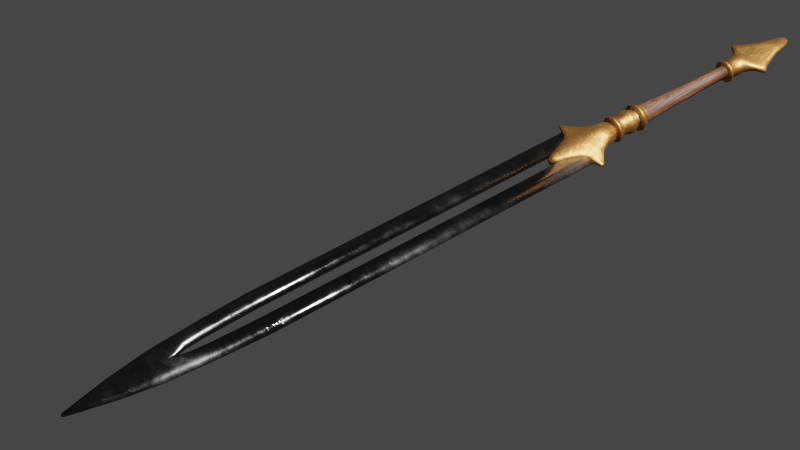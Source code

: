 # Source: Swords_01.blend  (saved by Blender 3.2.14; exported with 4.5.12 LTS)
import bpy
from mathutils import Matrix  # noqa: F401  (used for matrix-valued properties, if any)

bpy.ops.wm.read_factory_settings(use_empty=True)
scene = bpy.context.scene
scene.name = 'Scene'

# ---- collections
col_collection_1 = bpy.data.collections.new('Collection 1'); scene.collection.children.link(col_collection_1)

# ---- materials (node trees are filled in below, after node groups)
mat_steel = bpy.data.materials.new('Steel')
mat_steel.use_transparent_shadow = False
mat_brass = bpy.data.materials.new('Brass')
mat_brass.use_transparent_shadow = False
mat_wood = bpy.data.materials.new('Wood')
mat_wood.use_transparent_shadow = False

# ---- material node trees
mat_steel.use_nodes = True; mat_steel.node_tree.nodes.clear()
_N = mat_steel.node_tree.nodes; _L = mat_steel.node_tree.links
n0 = _N.new('ShaderNodeBsdfPrincipled'); n0.name = 'Principled BSDF'; n0.location = (30, 300)
n0.distribution = 'GGX'
n0.subsurface_method = 'RANDOM_WALK_SKIN'
n0.inputs[0].default_value = (0.1068, 0.1068, 0.1068, 1.0)
n0.inputs[3].default_value = 1.45
n0.inputs[27].default_value = (0.0, 0.0, 0.0, 1.0)
n0.inputs[28].default_value = 1.0
n1 = _N.new('ShaderNodeOutputMaterial'); n1.name = 'Material Output'; n1.location = (320, 300)
n2 = _N.new('ShaderNodeMapping'); n2.name = 'Mapping'; n2.location = (-1203, 60)
n2.width = 240
n3 = _N.new('ShaderNodeTexCoord'); n3.name = 'Texture Coordinate'; n3.location = (-1413, 43)
n4 = _N.new('ShaderNodeTexNoise'); n4.name = 'Noise Texture'; n4.location = (-913, 27)
n4.inputs[2].default_value = 1.0
n4.inputs[3].default_value = 8.0
n4.inputs[4].default_value = 0.8
n5 = _N.new('ShaderNodeValToRGB'); n5.name = 'ColorRamp.001'; n5.location = (-694, -29)
while len(n5.color_ramp.elements) > 1: n5.color_ramp.elements.remove(n5.color_ramp.elements[-1])
n5.color_ramp.elements[0].position = 0.36; n5.color_ramp.elements[0].color = (0.0, 0.0, 0.0, 1.0)
_e = n5.color_ramp.elements.new(1.0); _e.color = (1.0, 1.0, 1.0, 1.0)
n6 = _N.new('ShaderNodeBump'); n6.name = 'Bump'; n6.location = (-284, -311)
n6.inputs[0].default_value = 0.1
n6.inputs[1].default_value = 1.0
n6.inputs[2].default_value = 1.0
n7 = _N.new('ShaderNodeTexVoronoi'); n7.name = 'Voronoi Texture'; n7.location = (-540, -325)
n7.inputs[2].default_value = 2.5
n8 = _N.new('ShaderNodeMapping'); n8.name = 'Mapping.001'; n8.location = (-830, -306)
n8.width = 240
n9 = _N.new('ShaderNodeTexCoord'); n9.name = 'Texture Coordinate.001'; n9.location = (-1270, -330)
n10 = _N.new('ShaderNodeTexNoise'); n10.name = 'Noise Texture.001'; n10.location = (-1050, -344)
n10.inputs[2].default_value = 1.0
n10.inputs[3].default_value = 8.0
n10.inputs[4].default_value = 0.6
n11 = _N.new('ShaderNodeValToRGB'); n11.name = 'ColorRamp'; n11.location = (-657, 251)
while len(n11.color_ramp.elements) > 1: n11.color_ramp.elements.remove(n11.color_ramp.elements[-1])
n11.color_ramp.elements[0].position = 0.1; n11.color_ramp.elements[0].color = (0.0, 0.0, 0.0, 1.0)
_e = n11.color_ramp.elements.new(0.4); _e.color = (1.0, 1.0, 1.0, 1.0)
_L.new(n0.outputs[0], n1.inputs[0])
_L.new(n11.outputs[0], n0.inputs[1])
_L.new(n5.outputs[0], n0.inputs[2])
_L.new(n4.outputs[0], n5.inputs[0])
_L.new(n2.outputs[0], n4.inputs[0])
_L.new(n3.outputs[3], n2.inputs[0])
_L.new(n6.outputs[0], n0.inputs[5])
_L.new(n7.outputs[1], n6.inputs[3])
_L.new(n8.outputs[0], n7.inputs[0])
_L.new(n10.outputs[1], n8.inputs[0])
_L.new(n9.outputs[3], n10.inputs[0])
n1.is_active_output = True
mat_brass.use_nodes = True; mat_brass.node_tree.nodes.clear()
_N = mat_brass.node_tree.nodes; _L = mat_brass.node_tree.links
n0 = _N.new('ShaderNodeBsdfPrincipled'); n0.name = 'Principled BSDF'; n0.location = (10, 300)
n0.distribution = 'GGX'
n0.subsurface_method = 'RANDOM_WALK_SKIN'
n0.inputs[3].default_value = 1.45
n0.inputs[27].default_value = (0.0, 0.0, 0.0, 1.0)
n0.inputs[28].default_value = 1.0
n1 = _N.new('ShaderNodeOutputMaterial'); n1.name = 'Material Output'; n1.location = (300, 300)
n2 = _N.new('ShaderNodeTexNoise'); n2.name = 'Musgrave Texture'; n2.location = (-651, 237)
n2.width = 150
n2.normalize = False
n2.inputs[2].default_value = 150.0
n2.inputs[3].default_value = 14.0
n2.inputs[4].default_value = 1.0
n3 = _N.new('ShaderNodeValToRGB'); n3.name = 'ColorRamp.001'; n3.location = (-408, 362)
while len(n3.color_ramp.elements) > 1: n3.color_ramp.elements.remove(n3.color_ramp.elements[-1])
n3.color_ramp.elements[0].position = 0.0; n3.color_ramp.elements[0].color = (0.6105, 0.2789, 0.08438, 1.0)
_e = n3.color_ramp.elements.new(1.0); _e.color = (0.2789, 0.09759, 0.02519, 1.0)
n4 = _N.new('ShaderNodeValToRGB'); n4.name = 'ColorRamp'; n4.location = (-428, 112)
while len(n4.color_ramp.elements) > 1: n4.color_ramp.elements.remove(n4.color_ramp.elements[-1])
n4.color_ramp.elements[0].position = 0.1818; n4.color_ramp.elements[0].color = (0.0, 0.0, 0.0, 1.0)
_e = n4.color_ramp.elements.new(0.5); _e.color = (1.0, 1.0, 1.0, 1.0)
n5 = _N.new('ShaderNodeBump'); n5.name = 'Bump'; n5.location = (-278, -254)
n5.inputs[0].default_value = 0.05
n5.inputs[1].default_value = 1.0
n5.inputs[2].default_value = 1.0
n6 = _N.new('ShaderNodeTexNoise'); n6.name = 'Noise Texture'; n6.location = (-519, -205)
n6.inputs[2].default_value = 10.0
n6.inputs[3].default_value = 15.0
n6.inputs[4].default_value = 0.45
n7 = _N.new('ShaderNodeMapping'); n7.name = 'Mapping'; n7.location = (-941, 268)
n7.width = 240
n8 = _N.new('ShaderNodeTexCoord'); n8.name = 'Texture Coordinate'; n8.location = (-1151, 251)
_L.new(n0.outputs[0], n1.inputs[0])
_L.new(n4.outputs[0], n0.inputs[1])
_L.new(n3.outputs[0], n0.inputs[0])
_L.new(n7.outputs[0], n2.inputs[0])
_L.new(n2.outputs[0], n3.inputs[0])
_L.new(n5.outputs[0], n0.inputs[5])
_L.new(n6.outputs[0], n5.inputs[3])
_L.new(n7.outputs[0], n6.inputs[0])
_L.new(n8.outputs[3], n7.inputs[0])
n1.is_active_output = True
mat_wood.use_nodes = True; mat_wood.node_tree.nodes.clear()
_N = mat_wood.node_tree.nodes; _L = mat_wood.node_tree.links
n0 = _N.new('NodeFrame'); n0.name = 'Frame.001'; n0.location = (-2140, 369)
n0.label = 'Knots/imperfections'
n0.width = 864
n1 = _N.new('NodeFrame'); n1.name = 'Frame'; n1.location = (-2294, -43)
n1.label = 'Main Grain'
n1.width = 1317
n2 = _N.new('NodeFrame'); n2.name = 'Frame.002'; n2.location = (-2157, 820)
n2.label = 'Scratches'
n2.width = 914
n3 = _N.new('ShaderNodeTexCoord'); n3.name = 'Texture Coordinate.001'; n3.location = (30, -69)
n4 = _N.new('ShaderNodeTexWave'); n4.name = 'Wave Texture'; n4.location = (220, -30)
n4.inputs[1].default_value = 0.7
n4.inputs[2].default_value = 4.5
n4.inputs[3].default_value = 0.14
n4.inputs[4].default_value = 5.0
n5 = _N.new('ShaderNodeTexNoise'); n5.name = 'Musgrave Texture.001'; n5.location = (409, -40)
n5.width = 150
n5.noise_dimensions = '2D'
n5.normalize = False
n5.inputs[3].default_value = 14.0
n5.inputs[4].default_value = 0.7964
n5.inputs[5].default_value = 2.4
n6 = _N.new('ShaderNodeValToRGB'); n6.name = 'ColorRamp.001'; n6.location = (594, -37)
while len(n6.color_ramp.elements) > 1: n6.color_ramp.elements.remove(n6.color_ramp.elements[-1])
n6.color_ramp.elements[0].position = 0.0; n6.color_ramp.elements[0].color = (1.0, 1.0, 1.0, 1.0)
_e = n6.color_ramp.elements.new(1.0); _e.color = (0.3813, 0.3813, 0.3813, 1.0)
n7 = _N.new('ShaderNodeTexNoise'); n7.name = 'Noise Texture'; n7.location = (713, -80)
n7.inputs[2].default_value = 7.8
n7.inputs[3].default_value = 11.0
n7.inputs[8].default_value = 1.12
n8 = _N.new('ShaderNodeMapping'); n8.name = 'Mapping'; n8.location = (230, -30)
n8.width = 240
n8.inputs[3].default_value = (1.08, 0.15, 0.15)
n9 = _N.new('ShaderNodeTexCoord'); n9.name = 'Texture Coordinate'; n9.location = (30, -47)
n10 = _N.new('ShaderNodeMix'); n10.name = 'Mix'; n10.location = (527, -96)
n10.data_type = 'RGBA'
n10.inputs[0].default_value = 0.2
n11 = _N.new('ShaderNodeTexNoise'); n11.name = 'Musgrave Texture'; n11.location = (921, -82)
n11.width = 150
n11.normalize = False
n11.inputs[2].default_value = 4.6
n11.inputs[3].default_value = 14.0
n11.inputs[4].default_value = 1.0
n12 = _N.new('ShaderNodeMix'); n12.name = 'Mix.001'; n12.location = (1147, -134)
n12.data_type = 'RGBA'
n12.clamp_result = True
n12.inputs[0].default_value = 0.85
n13 = _N.new('ShaderNodeMix'); n13.name = 'Mix.002'; n13.location = (-896, 297)
n13.data_type = 'RGBA'
n13.blend_type = 'MULTIPLY'
n13.inputs[0].default_value = 0.8
n14 = _N.new('ShaderNodeMix'); n14.name = 'Mix.003'; n14.location = (-284, 487)
n14.data_type = 'RGBA'
n14.blend_type = 'MULTIPLY'
n14.inputs[0].default_value = 0.2583
n15 = _N.new('ShaderNodeOutputMaterial'); n15.name = 'Material Output'; n15.location = (769, 300)
n16 = _N.new('ShaderNodeBsdfPrincipled'); n16.name = 'Principled BSDF'; n16.location = (479, 300)
n16.distribution = 'GGX'
n16.subsurface_method = 'RANDOM_WALK_SKIN'
n16.inputs[3].default_value = 1.45
n16.inputs[27].default_value = (0.0, 0.0, 0.0, 1.0)
n16.inputs[28].default_value = 1.0
n17 = _N.new('ShaderNodeBump'); n17.name = 'Bump.001'; n17.location = (-209, -102)
n17.inputs[0].default_value = 0.2
n17.inputs[1].default_value = 1.0
n17.inputs[2].default_value = 1.0
n18 = _N.new('ShaderNodeValToRGB'); n18.name = 'ColorRamp'; n18.location = (-683, 287)
while len(n18.color_ramp.elements) > 1: n18.color_ramp.elements.remove(n18.color_ramp.elements[-1])
n18.color_ramp.elements[0].position = 0.0; n18.color_ramp.elements[0].color = (0.0331, 0.01298, 0.0006071, 1.0)
_e = n18.color_ramp.elements.new(0.185); _e.color = (0.0319, 0.01298, 0.006049, 1.0)
_e = n18.color_ramp.elements.new(0.565); _e.color = (0.1192, 0.04024, 0.01837, 1.0)
_e = n18.color_ramp.elements.new(1.0); _e.color = (0.2831, 0.1306, 0.0806, 1.0)
n19 = _N.new('ShaderNodeValToRGB'); n19.name = 'ColorRamp.002'; n19.location = (644, -72)
while len(n19.color_ramp.elements) > 1: n19.color_ramp.elements.remove(n19.color_ramp.elements[-1])
n19.color_ramp.elements[0].position = 0.125; n19.color_ramp.elements[0].color = (1.0, 1.0, 1.0, 1.0)
_e = n19.color_ramp.elements.new(0.4); _e.color = (0.0, 0.0, 0.0, 1.0)
n20 = _N.new('ShaderNodeTexNoise'); n20.name = 'Musgrave Texture.002'; n20.location = (471, -76)
n20.width = 150
n20.normalize = False
n20.inputs[2].default_value = 15.0
n20.inputs[3].default_value = 14.0
n20.inputs[4].default_value = 0.16
n20.inputs[5].default_value = 2.5
n21 = _N.new('ShaderNodeTexCoord'); n21.name = 'Texture Coordinate.002'; n21.location = (30, -47)
n22 = _N.new('ShaderNodeMapping'); n22.name = 'Mapping.001'; n22.location = (195, -30)
n22.width = 240
n22.inputs[3].default_value = (120.0, 0.8, 1.0)
n23 = _N.new('ShaderNodeBump'); n23.name = 'Bump'; n23.location = (15, -110)
n23.inputs[0].default_value = 0.1
n23.inputs[1].default_value = 1.0
n23.inputs[2].default_value = 1.0
n3.parent = n0
n4.parent = n0
n5.parent = n0
n6.parent = n0
n7.parent = n1
n8.parent = n1
n9.parent = n1
n10.parent = n1
n11.parent = n1
n12.parent = n1
n19.parent = n2
n20.parent = n2
n21.parent = n2
n22.parent = n2
_L.new(n9.outputs[3], n8.inputs[0])
_L.new(n8.outputs[0], n10.inputs[6])
_L.new(n10.outputs[2], n7.inputs[0])
_L.new(n7.outputs[0], n11.inputs[0])
_L.new(n7.outputs[0], n12.inputs[7])
_L.new(n11.outputs[0], n12.inputs[6])
_L.new(n4.outputs[0], n5.inputs[2])
_L.new(n5.outputs[0], n6.inputs[0])
_L.new(n6.outputs[0], n13.inputs[6])
_L.new(n12.outputs[2], n13.inputs[7])
_L.new(n13.outputs[2], n18.inputs[0])
_L.new(n3.outputs[2], n4.inputs[0])
_L.new(n22.outputs[0], n20.inputs[0])
_L.new(n20.outputs[0], n19.inputs[0])
_L.new(n21.outputs[2], n22.inputs[0])
_L.new(n19.outputs[0], n14.inputs[7])
_L.new(n18.outputs[0], n14.inputs[6])
_L.new(n16.outputs[0], n15.inputs[0])
_L.new(n14.outputs[2], n16.inputs[0])
_L.new(n18.outputs[0], n17.inputs[3])
_L.new(n19.outputs[0], n23.inputs[3])
_L.new(n17.outputs[0], n23.inputs[4])
_L.new(n23.outputs[0], n16.inputs[5])
n15.is_active_output = True

# ---- world
world_world = bpy.data.worlds.new('World'); scene.world = world_world
world_world.use_nodes = True; world_world.node_tree.nodes.clear()
_N = world_world.node_tree.nodes; _L = world_world.node_tree.links
n0 = _N.new('ShaderNodeOutputWorld'); n0.name = 'World Output'; n0.location = (300, 300)
n1 = _N.new('ShaderNodeBackground'); n1.name = 'Background'; n1.location = (10, 300)
n1.inputs[0].default_value = (0.05088, 0.05088, 0.05088, 1.0)
_L.new(n1.outputs[0], n0.inputs[0])
n0.is_active_output = True
world_world.color = (0.05088, 0.05088, 0.05088)
world_world.use_sun_shadow = False
world_world.sun_shadow_jitter_overblur = 0.0

# ---- cameras
cam_camera = bpy.data.cameras.new('Camera')

# ---- lights
light_sun = bpy.data.lights.new('Sun', 'SUN')
light_sun.transmission_factor = 0.0
light_sun.shadow_soft_size = 0.125

# ---- meshes
me_broadsword = bpy.data.meshes.new('Broadsword')
me_broadsword.from_pydata([(0.0733, -1.473, 0.001607), (0.0733, -0.4022, 0.001607), (0.01574, -1.621, 0.0), (0.0, -1.727, 0.0), (0.005606, -2.006, 0.001607), (0.0, -2.011, 0.001607), (0.0, -1.877, 0.006249), (0.01967, -1.473, 0.0), (0.0, -1.766, 0.007975), (0.06545, -1.621, 0.001607), (0.03565, -1.877, 0.001607), (0.05392, -1.766, 0.001607), (0.01967, -0.4022, 0.008489), (0.01967, -1.473, 0.008489), (0.0, -1.727, 0.008489), (0.01574, -1.621, 0.008489), (0.01079, -1.676, 0.008489), (0.06143, -1.676, 0.001607), (0.05762, -1.727, 0.001607), (0.0733, -0.4022, 0.0), (0.0733, -1.473, 0.0), (0.01967, -0.4022, 0.0), (0.005606, -2.006, 0.0), (0.0, -2.011, 0.0), (0.03565, -1.877, 0.0), (0.05392, -1.766, 0.0), (0.06545, -1.621, 0.0), (0.01967, -0.4022, 0.0), (0.05762, -1.727, 0.0), (0.06143, -1.676, 0.0), (0.01079, -1.676, 0.0), (0.04648, -0.4022, 0.008489), (0.003084, -2.008, 0.001607), (0.01783, -1.877, 0.003928), (0.02696, -1.766, 0.004791), (0.04648, -1.473, 0.008489), (0.0406, -1.621, 0.006886), (0.003084, -2.008, 0.0), (0.04648, -0.4022, 0.0), (0.02881, -1.727, 0.005293), (0.03611, -1.676, 0.006023), (0.0927, -0.4028, 0.004626), (0.006983, -0.5185, 0.0), (0.02609, -0.2906, 0.01675), (0.0, -0.5165, 0.00986), (0.0, -0.2906, 0.02653), (0.002124, -0.5165, 0.00986), (0.0, -0.4028, 0.02603), (0.03095, -0.2906, 0.0), (0.09756, -0.4028, 0.0), (0.0, -0.2906, 0.0), (0.04053, -0.3299, 0.0), (0.05753, -0.3605, 0.0), (0.0, -0.3607, 0.02653), (0.0, -0.3299, 0.02653), (0.03567, -0.3299, 0.01492), (0.05273, -0.3606, 0.01077), (0.0, -0.5185, 0.0), (0.04513, -0.4326, 0.0), (0.03095, -0.468, 0.0), (0.02607, -0.466, 0.01209), (0.04039, -0.4304, 0.01142), (0.0, -0.466, 0.0193), (0.0, -0.4302, 0.02302), (0.01773, -0.5044, 0.0), (0.01286, -0.5024, 0.01226), (0.0, -0.5024, 0.01426), (0.05964, -0.4177, 0.0), (0.05484, -0.4156, 0.009335), (0.0, -0.4155, 0.02509), (0.09754, -0.3943, 0.0), (0.0927, -0.3943, 0.004626), (0.0, -0.3944, 0.02603), (0.06061, -0.4028, 0.01027), (0.06065, -0.3943, 0.01027), (0.04625, -0.4156, 0.01349), (0.04676, -0.4028, 0.01442), (0.04642, -0.3943, 0.01442), (0.04179, -0.3606, 0.01492), (0.03459, -0.4304, 0.01558), (0.03608, -0.4155, 0.01661), (0.03655, -0.4028, 0.01755), (0.03634, -0.3943, 0.01755), (0.0327, -0.3606, 0.01805), (0.02707, -0.3299, 0.01805), (0.01385, -0.2906, 0.02349), (0.01709, -0.2906, 0.0), (0.01515, -0.3299, 0.02349), (0.01617, -0.3606, 0.02349), (0.02028, -0.3943, 0.02299), (0.02056, -0.4028, 0.02299), (0.0206, -0.4155, 0.02205), (0.02011, -0.4303, 0.01998), (0.0189, -0.466, 0.0173), (0.02822, 0.1841, 0.009912), (0.02895, 0.2341, 0.0), (0.01712, 0.4329, 0.00229), (0.0, 0.2341, 0.02571), (0.0, 0.4477, 0.002848), (0.02895, 0.2341, 0.009912), (0.0, 0.1841, 0.02571), (0.01712, 0.4329, 0.0), (0.02822, 0.1841, 0.0), (0.0, 0.1841, 0.0), (0.0, 0.4477, 0.0), (0.006863, 0.4477, 0.002848), (0.01166, 0.4404, 0.00282), (0.01036, 0.2341, 0.02437), (0.02045, 0.2341, 0.01949), (0.0195, 0.1841, 0.01949), (0.009748, 0.1841, 0.02437), (0.0195, 0.1841, 0.0), (0.009748, 0.1841, 0.0), (0.006863, 0.4477, 0.0), (0.01166, 0.4404, 0.0), (0.0, 0.2809, 0.01027), (0.07309, 0.2809, 0.005154), (0.07309, 0.2809, 0.0), (0.04873, 0.2809, 0.007506), (0.01136, 0.2809, 0.01027), (0.0, 0.2489, 0.02119), (0.0, 0.2646, 0.01439), (0.03509, 0.2487, 0.008427), (0.04849, 0.2646, 0.006289), (0.04841, 0.2646, 0.0), (0.03509, 0.2487, 0.0), (0.02344, 0.2487, 0.01573), (0.03282, 0.2646, 0.01), (0.01102, 0.2646, 0.01394), (0.01067, 0.2488, 0.02029), (0.0, 0.308, 0.009356), (0.05559, 0.3056, 0.005154), (0.05559, 0.3056, 0.0), (0.0385, 0.3069, 0.007506), (0.01063, 0.308, 0.009356), (0.0, 0.3779, 0.006362), (0.03122, 0.3693, 0.003592), (0.03122, 0.3693, 0.0), (0.01995, 0.3736, 0.005553), (0.008746, 0.3779, 0.006362), (0.0, 0.1841, 0.0), (0.0, -0.2906, 0.0), (0.0, 0.1841, 0.0306), (0.0, -0.2906, 0.02609), (0.0153, 0.1841, 0.0265), (0.01305, -0.2906, 0.0226), (0.0265, 0.1841, 0.0153), (0.0226, -0.2906, 0.01305), (0.0306, 0.1841, 0.0), (0.02609, -0.2906, 0.0), (0.02049, 0.1667, 0.0), (0.01775, 0.1667, 0.01025), (0.01025, 0.1667, 0.01775), (0.0, 0.1667, 0.02049), (0.03084, 0.1795, 0.0178), (0.03084, 0.1753, 0.0178), (0.0178, 0.1753, 0.03084), (0.0178, 0.1795, 0.03084), (0.0, 0.1753, 0.03561), (0.0, 0.1795, 0.03561), (0.03561, 0.1795, 0.0), (0.03561, 0.1753, 0.0), (0.0, 0.1841, 0.0153), (0.01342, 0.171, 0.02325), (0.02325, 0.171, 0.01342), (0.02685, 0.171, 0.0), (0.0, 0.171, 0.02685), (0.0, -0.1639, 0.03), (0.015, -0.1639, 0.02598), (0.03, -0.1639, 0.0), (0.02598, -0.1639, 0.015), (0.02598, -0.2849, 0.015), (0.03, -0.2849, 0.0), (0.015, -0.2849, 0.02598), (0.0, -0.2849, 0.03), (0.015, -0.1956, 0.02598), (0.03, -0.1956, 0.0), (0.02598, -0.1956, 0.015), (0.0, -0.1956, 0.03), (0.0, -0.2906, 0.015), (0.0, -0.2582, 0.03), (0.0, -0.2474, 0.03), (0.015, -0.2474, 0.02598), (0.015, -0.2582, 0.02598), (0.03, -0.2474, 0.0), (0.03, -0.2582, 0.0), (0.02598, -0.2474, 0.015), (0.02598, -0.2582, 0.015), (0.0, -0.2023, 0.03), (0.015, -0.2023, 0.02598), (0.03, -0.2023, 0.0), (0.02598, -0.2023, 0.015), (0.03224, -0.2669, 0.0), (0.02792, -0.2669, 0.01612), (0.01612, -0.2669, 0.02792), (0.0, -0.2669, 0.03224), (0.03181, -0.2319, 0.01836), (0.03181, -0.2178, 0.01836), (0.03673, -0.2178, 0.0), (0.03673, -0.2319, 0.0), (0.01836, -0.2178, 0.03181), (0.01836, -0.2319, 0.03181), (0.0, -0.2319, 0.03673), (0.0, -0.2178, 0.03673), (0.0, -0.2808, 0.04107), (0.0, -0.2755, 0.04107), (0.02054, -0.2755, 0.03557), (0.02054, -0.2808, 0.03557), (0.04107, -0.2755, 0.0), (0.04107, -0.2808, 0.0), (0.03557, -0.2755, 0.02054), (0.03557, -0.2808, 0.02054), (0.02157, -0.1865, 0.03737), (0.02157, -0.1917, 0.03737), (0.04315, -0.1865, 0.0), (0.04315, -0.1917, 0.0), (0.03737, -0.1865, 0.02157), (0.03737, -0.1917, 0.02157), (0.0, -0.1917, 0.04315), (0.0, -0.1865, 0.04315), (0.0, -0.1752, 0.03351), (0.01675, -0.1752, 0.02902), (0.02902, -0.1752, 0.01675), (0.03351, -0.1752, 0.0), (0.0, -0.0567, 0.02355), (0.0, 0.08371, 0.01995), (0.009973, 0.08371, 0.01727), (0.01178, -0.0567, 0.0204), (0.01995, 0.08371, 0.0), (0.02355, -0.0567, 0.0), (0.01727, 0.08371, 0.009973), (0.0204, -0.0567, 0.01178), (-0.0733, -1.473, 0.001607), (-0.0733, -0.4022, 0.001607), (-0.01574, -1.621, 0.0), (-0.005606, -2.006, 0.001607), (-0.01967, -1.473, 0.0), (-0.06545, -1.621, 0.001607), (-0.03565, -1.877, 0.001607), (-0.05392, -1.766, 0.001607), (-0.01967, -0.4022, 0.008489), (-0.01967, -1.473, 0.008489), (-0.01574, -1.621, 0.008489), (-0.01079, -1.676, 0.008489), (-0.06143, -1.676, 0.001607), (-0.05762, -1.727, 0.001607), (-0.0733, -0.4022, 0.0), (-0.0733, -1.473, 0.0), (-0.01967, -0.4022, 0.0), (-0.005606, -2.006, 0.0), (-0.03565, -1.877, 0.0), (-0.05392, -1.766, 0.0), (-0.06545, -1.621, 0.0), (-0.01967, -0.4022, 0.0), (-0.05762, -1.727, 0.0), (-0.06143, -1.676, 0.0), (-0.01079, -1.676, 0.0), (-0.04648, -0.4022, 0.008489), (-0.003084, -2.008, 0.001607), (-0.01783, -1.877, 0.003928), (-0.02696, -1.766, 0.004791), (-0.04648, -1.473, 0.008489), (-0.0406, -1.621, 0.006886), (-0.003084, -2.008, 0.0), (-0.04648, -0.4022, 0.0), (-0.02881, -1.727, 0.005293), (-0.03611, -1.676, 0.006023), (-0.0927, -0.4028, 0.004626), (-0.006983, -0.5185, 0.0), (-0.02609, -0.2906, 0.01675), (-0.002124, -0.5165, 0.00986), (-0.03095, -0.2906, 0.0), (-0.09756, -0.4028, 0.0), (-0.04053, -0.3299, 0.0), (-0.05753, -0.3605, 0.0), (-0.03567, -0.3299, 0.01492), (-0.05273, -0.3606, 0.01077), (-0.04513, -0.4326, 0.0), (-0.03095, -0.468, 0.0), (-0.02607, -0.466, 0.01209), (-0.04039, -0.4304, 0.01142), (-0.01773, -0.5044, 0.0), (-0.01286, -0.5024, 0.01226), (-0.05964, -0.4177, 0.0), (-0.05484, -0.4156, 0.009335), (-0.09754, -0.3943, 0.0), (-0.0927, -0.3943, 0.004626), (-0.06061, -0.4028, 0.01027), (-0.06065, -0.3943, 0.01027), (-0.04625, -0.4156, 0.01349), (-0.04676, -0.4028, 0.01442), (-0.04642, -0.3943, 0.01442), (-0.04179, -0.3606, 0.01492), (-0.03459, -0.4304, 0.01558), (-0.03608, -0.4155, 0.01661), (-0.03655, -0.4028, 0.01755), (-0.03634, -0.3943, 0.01755), (-0.0327, -0.3606, 0.01805), (-0.02707, -0.3299, 0.01805), (-0.01385, -0.2906, 0.02349), (-0.01709, -0.2906, 0.0), (-0.01515, -0.3299, 0.02349), (-0.01617, -0.3606, 0.02349), (-0.02028, -0.3943, 0.02299), (-0.02056, -0.4028, 0.02299), (-0.0206, -0.4155, 0.02205), (-0.02011, -0.4303, 0.01998), (-0.0189, -0.466, 0.0173), (-0.02822, 0.1841, 0.009912), (-0.02895, 0.2341, 0.0), (-0.01712, 0.4329, 0.00229), (-0.02895, 0.2341, 0.009912), (-0.01712, 0.4329, 0.0), (-0.02822, 0.1841, 0.0), (-0.006863, 0.4477, 0.002848), (-0.01166, 0.4404, 0.00282), (-0.01036, 0.2341, 0.02437), (-0.02045, 0.2341, 0.01949), (-0.0195, 0.1841, 0.01949), (-0.009748, 0.1841, 0.02437), (-0.0195, 0.1841, 0.0), (-0.009748, 0.1841, 0.0), (-0.006863, 0.4477, 0.0), (-0.01166, 0.4404, 0.0), (-0.07309, 0.2809, 0.005154), (-0.07309, 0.2809, 0.0), (-0.04873, 0.2809, 0.007506), (-0.01136, 0.2809, 0.01027), (-0.03509, 0.2487, 0.008427), (-0.04849, 0.2646, 0.006289), (-0.04841, 0.2646, 0.0), (-0.03509, 0.2487, 0.0), (-0.02344, 0.2487, 0.01573), (-0.03282, 0.2646, 0.01), (-0.01102, 0.2646, 0.01394), (-0.01067, 0.2488, 0.02029), (-0.05559, 0.3056, 0.005154), (-0.05559, 0.3056, 0.0), (-0.0385, 0.3069, 0.007506), (-0.01063, 0.308, 0.009356), (-0.03122, 0.3693, 0.003592), (-0.03122, 0.3693, 0.0), (-0.01995, 0.3736, 0.005553), (-0.008746, 0.3779, 0.006362), (-0.0153, 0.1841, 0.0265), (-0.01305, -0.2906, 0.0226), (-0.0265, 0.1841, 0.0153), (-0.0226, -0.2906, 0.01305), (-0.0306, 0.1841, 0.0), (-0.02609, -0.2906, 0.0), (-0.02049, 0.1667, 0.0), (-0.01775, 0.1667, 0.01025), (-0.01025, 0.1667, 0.01775), (-0.03084, 0.1795, 0.0178), (-0.03084, 0.1753, 0.0178), (-0.0178, 0.1753, 0.03084), (-0.0178, 0.1795, 0.03084), (-0.03561, 0.1795, 0.0), (-0.03561, 0.1753, 0.0), (-0.01342, 0.171, 0.02325), (-0.02325, 0.171, 0.01342), (-0.02685, 0.171, 0.0), (-0.015, -0.1639, 0.02598), (-0.03, -0.1639, 0.0), (-0.02598, -0.1639, 0.015), (-0.02598, -0.2849, 0.015), (-0.03, -0.2849, 0.0), (-0.015, -0.2849, 0.02598), (-0.015, -0.1956, 0.02598), (-0.03, -0.1956, 0.0), (-0.02598, -0.1956, 0.015), (-0.015, -0.2474, 0.02598), (-0.015, -0.2582, 0.02598), (-0.03, -0.2474, 0.0), (-0.03, -0.2582, 0.0), (-0.02598, -0.2474, 0.015), (-0.02598, -0.2582, 0.015), (-0.015, -0.2023, 0.02598), (-0.03, -0.2023, 0.0), (-0.02598, -0.2023, 0.015), (-0.03224, -0.2669, 0.0), (-0.02792, -0.2669, 0.01612), (-0.01612, -0.2669, 0.02792), (-0.03181, -0.2319, 0.01836), (-0.03181, -0.2178, 0.01836), (-0.03673, -0.2178, 0.0), (-0.03673, -0.2319, 0.0), (-0.01836, -0.2178, 0.03181), (-0.01836, -0.2319, 0.03181), (-0.02054, -0.2755, 0.03557), (-0.02054, -0.2808, 0.03557), (-0.04107, -0.2755, 0.0), (-0.04107, -0.2808, 0.0), (-0.03557, -0.2755, 0.02054), (-0.03557, -0.2808, 0.02054), (-0.02157, -0.1865, 0.03737), (-0.02157, -0.1917, 0.03737), (-0.04315, -0.1865, 0.0), (-0.04315, -0.1917, 0.0), (-0.03737, -0.1865, 0.02157), (-0.03737, -0.1917, 0.02157), (-0.01675, -0.1752, 0.02902), (-0.02902, -0.1752, 0.01675), (-0.03351, -0.1752, 0.0), (-0.009973, 0.08371, 0.01727), (-0.01178, -0.0567, 0.0204), (-0.01995, 0.08371, 0.0), (-0.02355, -0.0567, 0.0), (-0.01727, 0.08371, 0.009973), (-0.0204, -0.0567, 0.01178), (0.0733, -1.473, -0.001607), (0.0733, -0.4022, -0.001607), (0.005606, -2.006, -0.001607), (0.0, -2.011, -0.001607), (0.0, -1.877, -0.006249), (0.0, -1.766, -0.007975), (0.06545, -1.621, -0.001607), (0.03565, -1.877, -0.001607), (0.05392, -1.766, -0.001607), (0.01967, -0.4022, -0.008489), (0.01967, -1.473, -0.008489), (0.0, -1.727, -0.008489), (0.01574, -1.621, -0.008489), (0.01079, -1.676, -0.008489), (0.06143, -1.676, -0.001607), (0.05762, -1.727, -0.001607), (0.04648, -0.4022, -0.008489), (0.003084, -2.008, -0.001607), (0.01783, -1.877, -0.003928), (0.02696, -1.766, -0.004791), (0.04648, -1.473, -0.008489), (0.0406, -1.621, -0.006886), (0.02881, -1.727, -0.005293), (0.03611, -1.676, -0.006023), (0.0927, -0.4028, -0.004626), (0.02609, -0.2906, -0.01675), (0.0, -0.5165, -0.00986), (0.0, -0.2906, -0.02653), (0.002124, -0.5165, -0.00986), (0.0, -0.4028, -0.02603), (0.0, -0.3607, -0.02653), (0.0, -0.3299, -0.02653), (0.03567, -0.3299, -0.01492), (0.05273, -0.3606, -0.01077), (0.02607, -0.466, -0.01209), (0.04039, -0.4304, -0.01142), (0.0, -0.466, -0.0193), (0.0, -0.4302, -0.02302), (0.01286, -0.5024, -0.01226), (0.0, -0.5024, -0.01426), (0.05484, -0.4156, -0.009335), (0.0, -0.4155, -0.02509), (0.0927, -0.3943, -0.004626), (0.0, -0.3944, -0.02603), (0.06061, -0.4028, -0.01027), (0.06065, -0.3943, -0.01027), (0.04625, -0.4156, -0.01349), (0.04676, -0.4028, -0.01442), (0.04642, -0.3943, -0.01442), (0.04179, -0.3606, -0.01492), (0.03459, -0.4304, -0.01558), (0.03608, -0.4155, -0.01661), (0.03655, -0.4028, -0.01755), (0.03634, -0.3943, -0.01755), (0.0327, -0.3606, -0.01805), (0.02707, -0.3299, -0.01805), (0.01385, -0.2906, -0.02349), (0.01515, -0.3299, -0.02349), (0.01617, -0.3606, -0.02349), (0.02028, -0.3943, -0.02299), (0.02056, -0.4028, -0.02299), (0.0206, -0.4155, -0.02205), (0.02011, -0.4303, -0.01998), (0.0189, -0.466, -0.0173), (0.02822, 0.1841, -0.009912), (0.01712, 0.4329, -0.00229), (0.0, 0.2341, -0.02571), (0.0, 0.4477, -0.002848), (0.02895, 0.2341, -0.009912), (0.0, 0.1841, -0.02571), (0.006863, 0.4477, -0.002848), (0.01166, 0.4404, -0.00282), (0.01036, 0.2341, -0.02437), (0.02045, 0.2341, -0.01949), (0.0195, 0.1841, -0.01949), (0.009748, 0.1841, -0.02437), (0.0, 0.2809, -0.01027), (0.07309, 0.2809, -0.005154), (0.04873, 0.2809, -0.007506), (0.01136, 0.2809, -0.01027), (0.0, 0.2489, -0.02119), (0.0, 0.2646, -0.01439), (0.03509, 0.2487, -0.008427), (0.04849, 0.2646, -0.006289), (0.02344, 0.2487, -0.01573), (0.03282, 0.2646, -0.01), (0.01102, 0.2646, -0.01394), (0.01067, 0.2488, -0.02029), (0.0, 0.308, -0.009356), (0.05559, 0.3056, -0.005154), (0.0385, 0.3069, -0.007506), (0.01063, 0.308, -0.009356), (0.0, 0.3779, -0.006362), (0.03122, 0.3693, -0.003592), (0.01995, 0.3736, -0.005553), (0.008746, 0.3779, -0.006362), (0.0, 0.1841, -0.0306), (0.0, -0.2906, -0.02609), (0.0153, 0.1841, -0.0265), (0.01305, -0.2906, -0.0226), (0.0265, 0.1841, -0.0153), (0.0226, -0.2906, -0.01305), (0.01775, 0.1667, -0.01025), (0.01025, 0.1667, -0.01775), (0.0, 0.1667, -0.02049), (0.03084, 0.1795, -0.0178), (0.03084, 0.1753, -0.0178), (0.0178, 0.1753, -0.03084), (0.0178, 0.1795, -0.03084), (0.0, 0.1753, -0.03561), (0.0, 0.1795, -0.03561), (0.0, 0.1841, -0.0153), (0.01342, 0.171, -0.02325), (0.02325, 0.171, -0.01342), (0.0, 0.171, -0.02685), (0.0, -0.1639, -0.03), (0.015, -0.1639, -0.02598), (0.02598, -0.1639, -0.015), (0.02598, -0.2849, -0.015), (0.015, -0.2849, -0.02598), (0.0, -0.2849, -0.03), (0.015, -0.1956, -0.02598), (0.02598, -0.1956, -0.015), (0.0, -0.1956, -0.03), (0.0, -0.2906, -0.015), (0.0, -0.2582, -0.03), (0.0, -0.2474, -0.03), (0.015, -0.2474, -0.02598), (0.015, -0.2582, -0.02598), (0.02598, -0.2474, -0.015), (0.02598, -0.2582, -0.015), (0.0, -0.2023, -0.03), (0.015, -0.2023, -0.02598), (0.02598, -0.2023, -0.015), (0.02792, -0.2669, -0.01612), (0.01612, -0.2669, -0.02792), (0.0, -0.2669, -0.03224), (0.03181, -0.2319, -0.01836), (0.03181, -0.2178, -0.01836), (0.01836, -0.2178, -0.03181), (0.01836, -0.2319, -0.03181), (0.0, -0.2319, -0.03673), (0.0, -0.2178, -0.03673), (0.0, -0.2808, -0.04107), (0.0, -0.2755, -0.04107), (0.02054, -0.2755, -0.03557), (0.02054, -0.2808, -0.03557), (0.03557, -0.2755, -0.02054), (0.03557, -0.2808, -0.02054), (0.02157, -0.1865, -0.03737), (0.02157, -0.1917, -0.03737), (0.03737, -0.1865, -0.02157), (0.03737, -0.1917, -0.02157), (0.0, -0.1917, -0.04315), (0.0, -0.1865, -0.04315), (0.0, -0.1752, -0.03351), (0.01675, -0.1752, -0.02902), (0.02902, -0.1752, -0.01675), (0.0, -0.0567, -0.02355), (0.0, 0.08371, -0.01995), (0.009973, 0.08371, -0.01727), (0.01178, -0.0567, -0.0204), (0.01727, 0.08371, -0.009973), (0.0204, -0.0567, -0.01178), (-0.0733, -1.473, -0.001607), (-0.0733, -0.4022, -0.001607), (-0.005606, -2.006, -0.001607), (-0.06545, -1.621, -0.001607), (-0.03565, -1.877, -0.001607), (-0.05392, -1.766, -0.001607), (-0.01967, -0.4022, -0.008489), (-0.01967, -1.473, -0.008489), (-0.01574, -1.621, -0.008489), (-0.01079, -1.676, -0.008489), (-0.06143, -1.676, -0.001607), (-0.05762, -1.727, -0.001607), (-0.04648, -0.4022, -0.008489), (-0.003084, -2.008, -0.001607), (-0.01783, -1.877, -0.003928), (-0.02696, -1.766, -0.004791), (-0.04648, -1.473, -0.008489), (-0.0406, -1.621, -0.006886), (-0.02881, -1.727, -0.005293), (-0.03611, -1.676, -0.006023), (-0.0927, -0.4028, -0.004626), (-0.02609, -0.2906, -0.01675), (-0.002124, -0.5165, -0.00986), (-0.03567, -0.3299, -0.01492), (-0.05273, -0.3606, -0.01077), (-0.02607, -0.466, -0.01209), (-0.04039, -0.4304, -0.01142), (-0.01286, -0.5024, -0.01226), (-0.05484, -0.4156, -0.009335), (-0.0927, -0.3943, -0.004626), (-0.06061, -0.4028, -0.01027), (-0.06065, -0.3943, -0.01027), (-0.04625, -0.4156, -0.01349), (-0.04676, -0.4028, -0.01442), (-0.04642, -0.3943, -0.01442), (-0.04179, -0.3606, -0.01492), (-0.03459, -0.4304, -0.01558), (-0.03608, -0.4155, -0.01661), (-0.03655, -0.4028, -0.01755), (-0.03634, -0.3943, -0.01755), (-0.0327, -0.3606, -0.01805), (-0.02707, -0.3299, -0.01805), (-0.01385, -0.2906, -0.02349), (-0.01515, -0.3299, -0.02349), (-0.01617, -0.3606, -0.02349), (-0.02028, -0.3943, -0.02299), (-0.02056, -0.4028, -0.02299), (-0.0206, -0.4155, -0.02205), (-0.02011, -0.4303, -0.01998), (-0.0189, -0.466, -0.0173), (-0.02822, 0.1841, -0.009912), (-0.01712, 0.4329, -0.00229), (-0.02895, 0.2341, -0.009912), (-0.006863, 0.4477, -0.002848), (-0.01166, 0.4404, -0.00282), (-0.01036, 0.2341, -0.02437), (-0.02045, 0.2341, -0.01949), (-0.0195, 0.1841, -0.01949), (-0.009748, 0.1841, -0.02437), (-0.07309, 0.2809, -0.005154), (-0.04873, 0.2809, -0.007506), (-0.01136, 0.2809, -0.01027), (-0.03509, 0.2487, -0.008427), (-0.04849, 0.2646, -0.006289), (-0.02344, 0.2487, -0.01573), (-0.03282, 0.2646, -0.01), (-0.01102, 0.2646, -0.01394), (-0.01067, 0.2488, -0.02029), (-0.05559, 0.3056, -0.005154), (-0.0385, 0.3069, -0.007506), (-0.01063, 0.308, -0.009356), (-0.03122, 0.3693, -0.003592), (-0.01995, 0.3736, -0.005553), (-0.008746, 0.3779, -0.006362), (-0.0153, 0.1841, -0.0265), (-0.01305, -0.2906, -0.0226), (-0.0265, 0.1841, -0.0153), (-0.0226, -0.2906, -0.01305), (-0.01775, 0.1667, -0.01025), (-0.01025, 0.1667, -0.01775), (-0.03084, 0.1795, -0.0178), (-0.03084, 0.1753, -0.0178), (-0.0178, 0.1753, -0.03084), (-0.0178, 0.1795, -0.03084), (-0.01342, 0.171, -0.02325), (-0.02325, 0.171, -0.01342), (-0.015, -0.1639, -0.02598), (-0.02598, -0.1639, -0.015), (-0.02598, -0.2849, -0.015), (-0.015, -0.2849, -0.02598), (-0.015, -0.1956, -0.02598), (-0.02598, -0.1956, -0.015), (-0.015, -0.2474, -0.02598), (-0.015, -0.2582, -0.02598), (-0.02598, -0.2474, -0.015), (-0.02598, -0.2582, -0.015), (-0.015, -0.2023, -0.02598), (-0.02598, -0.2023, -0.015), (-0.02792, -0.2669, -0.01612), (-0.01612, -0.2669, -0.02792), (-0.03181, -0.2319, -0.01836), (-0.03181, -0.2178, -0.01836), (-0.01836, -0.2178, -0.03181), (-0.01836, -0.2319, -0.03181), (-0.02054, -0.2755, -0.03557), (-0.02054, -0.2808, -0.03557), (-0.03557, -0.2755, -0.02054), (-0.03557, -0.2808, -0.02054), (-0.02157, -0.1865, -0.03737), (-0.02157, -0.1917, -0.03737), (-0.03737, -0.1865, -0.02157), (-0.03737, -0.1917, -0.02157), (-0.01675, -0.1752, -0.02902), (-0.02902, -0.1752, -0.01675), (-0.009973, 0.08371, -0.01727), (-0.01178, -0.0567, -0.0204), (-0.01727, 0.08371, -0.009973), (-0.0204, -0.0567, -0.01178)], [], [(38, 31, 1, 19), (19, 1, 0, 20), (20, 0, 9, 26), (14, 16, 30, 3), (37, 32, 5, 23), (24, 10, 4, 22), (33, 6, 5, 32), (33, 10, 11, 34), (13, 12, 21, 7), (15, 13, 7, 2), (35, 13, 15, 36), (40, 17, 9, 36), (31, 12, 13, 35), (16, 15, 2, 30), (18, 28, 29, 17), (17, 29, 26, 9), (11, 25, 28, 18), (10, 24, 25, 11), (34, 11, 18, 39), (39, 18, 17, 40), (14, 39, 40, 16), (8, 34, 39, 14), (1, 31, 35, 0), (16, 40, 36, 15), (0, 35, 36, 9), (6, 33, 34, 8), (10, 33, 32, 4), (22, 4, 32, 37), (27, 12, 31, 38), (86, 85, 43, 48), (85, 45, 54, 87), (42, 46, 44, 57), (91, 69, 63, 92), (70, 71, 41, 49), (89, 72, 47, 90), (56, 52, 51, 55), (78, 56, 55), (48, 43, 55, 51), (65, 66, 44, 46), (64, 65, 46, 42), (60, 61, 79), (60, 59, 58, 61), (67, 68, 61, 58), (59, 60, 65, 64), (93, 62, 66, 65), (49, 41, 68, 67), (90, 47, 69, 91), (88, 53, 72, 89), (52, 56, 71, 70), (71, 74, 73, 41), (41, 73, 68), (71, 56, 74), (56, 78, 77, 74), (74, 77, 76, 73), (73, 76, 75, 68), (68, 75, 61), (83, 78, 55, 84), (88, 83, 84, 87), (78, 83, 82, 77), (77, 82, 81, 76), (76, 81, 80, 75), (75, 80, 79, 61), (93, 60, 79, 92), (55, 43, 84), (50, 45, 85, 86), (62, 93, 92, 63), (80, 91, 92, 79), (81, 90, 91, 80), (82, 89, 90, 81), (83, 88, 89, 82), (53, 88, 87, 54), (43, 85, 87, 84), (60, 93, 65), (114, 106, 96, 101), (95, 99, 94, 102), (107, 97, 100, 110), (112, 110, 100, 103), (116, 118, 127, 123), (119, 115, 121, 128), (117, 116, 123, 124), (118, 119, 128, 127), (102, 94, 109, 111), (111, 109, 110, 112), (99, 108, 109, 94), (108, 107, 110, 109), (104, 98, 105, 113), (113, 105, 106, 114), (133, 134, 119, 118), (131, 133, 118, 116), (134, 130, 115, 119), (132, 131, 116, 117), (126, 129, 107, 108), (122, 126, 108, 99), (125, 122, 99, 95), (129, 126, 127, 128), (126, 122, 123, 127), (120, 129, 128, 121), (122, 125, 124, 123), (129, 120, 97, 107), (137, 136, 131, 132), (139, 135, 130, 134), (136, 138, 133, 131), (138, 139, 134, 133), (106, 105, 139, 138), (96, 106, 138, 136), (105, 98, 135, 139), (101, 96, 136, 137), (174, 143, 145, 173), (173, 145, 147, 171), (171, 147, 149, 172), (164, 151, 150, 165), (142, 159, 157, 144), (162, 146, 148, 140), (147, 179, 141, 149), (144, 157, 154, 146), (166, 153, 152, 163), (163, 152, 151, 164), (158, 156, 157, 159), (155, 161, 160, 154), (156, 155, 154, 157), (146, 154, 160, 148), (142, 144, 146, 162), (156, 163, 164, 155), (158, 166, 163, 156), (155, 164, 165, 161), (231, 170, 169, 229), (227, 168, 170, 231), (224, 167, 168, 227), (151, 230, 228, 150), (152, 226, 230, 151), (186, 184, 199, 196), (188, 203, 200, 189), (211, 171, 172, 209), (207, 173, 171, 211), (222, 216, 214, 223), (221, 212, 216, 222), (180, 195, 194, 183), (145, 143, 179, 147), (193, 210, 208, 192), (217, 177, 176, 215), (197, 198, 190, 191), (187, 185, 184, 186), (183, 187, 186, 182), (180, 183, 182, 181), (202, 181, 182, 201), (194, 206, 210, 193), (195, 205, 206, 194), (178, 188, 189, 175), (175, 189, 191, 177), (177, 191, 190, 176), (200, 197, 191, 189), (218, 178, 175, 213), (213, 175, 177, 217), (197, 200, 201, 196), (202, 201, 200, 203), (198, 197, 196, 199), (182, 186, 196, 201), (211, 209, 208, 210), (207, 211, 210, 206), (204, 207, 206, 205), (204, 174, 173, 207), (217, 215, 214, 216), (213, 217, 216, 212), (218, 213, 212, 219), (220, 219, 212, 221), (183, 194, 193, 187), (187, 193, 192, 185), (167, 220, 221, 168), (168, 221, 222, 170), (170, 222, 223, 169), (231, 229, 228, 230), (227, 231, 230, 226), (224, 227, 226, 225), (153, 225, 226, 152), (264, 246, 233, 257), (246, 247, 232, 233), (247, 252, 237, 232), (14, 3, 256, 243), (263, 23, 5, 258), (250, 249, 235, 238), (259, 258, 5, 6), (259, 260, 239, 238), (241, 236, 248, 240), (242, 234, 236, 241), (261, 262, 242, 241), (266, 262, 237, 244), (257, 261, 241, 240), (243, 256, 234, 242), (245, 244, 255, 254), (244, 237, 252, 255), (239, 245, 254, 251), (238, 239, 251, 250), (260, 265, 245, 239), (265, 266, 244, 245), (14, 243, 266, 265), (8, 14, 265, 260), (233, 232, 261, 257), (243, 242, 262, 266), (232, 237, 262, 261), (6, 8, 260, 259), (238, 235, 258, 259), (249, 263, 258, 235), (253, 264, 257, 240), (300, 271, 269, 299), (299, 301, 54, 45), (268, 57, 44, 270), (305, 306, 63, 69), (285, 272, 267, 286), (303, 304, 47, 72), (276, 275, 273, 274), (292, 275, 276), (271, 273, 275, 269), (282, 270, 44, 66), (281, 268, 270, 282), (279, 293, 280), (279, 280, 277, 278), (283, 277, 280, 284), (278, 281, 282, 279), (307, 282, 66, 62), (272, 283, 284, 267), (304, 305, 69, 47), (302, 303, 72, 53), (274, 285, 286, 276), (286, 267, 287, 288), (267, 284, 287), (286, 288, 276), (276, 288, 291, 292), (288, 287, 290, 291), (287, 284, 289, 290), (284, 280, 289), (297, 298, 275, 292), (302, 301, 298, 297), (292, 291, 296, 297), (291, 290, 295, 296), (290, 289, 294, 295), (289, 280, 293, 294), (307, 306, 293, 279), (275, 298, 269), (50, 300, 299, 45), (62, 63, 306, 307), (294, 293, 306, 305), (295, 294, 305, 304), (296, 295, 304, 303), (297, 296, 303, 302), (53, 54, 301, 302), (269, 298, 301, 299), (279, 282, 307), (323, 312, 310, 315), (309, 313, 308, 311), (316, 319, 100, 97), (321, 103, 100, 319), (324, 329, 333, 326), (327, 334, 121, 115), (325, 330, 329, 324), (326, 333, 334, 327), (313, 320, 318, 308), (320, 321, 319, 318), (311, 308, 318, 317), (317, 318, 319, 316), (104, 322, 314, 98), (322, 323, 315, 314), (338, 326, 327, 339), (336, 324, 326, 338), (339, 327, 115, 130), (337, 325, 324, 336), (332, 317, 316, 335), (328, 311, 317, 332), (331, 309, 311, 328), (335, 334, 333, 332), (332, 333, 329, 328), (120, 121, 334, 335), (328, 329, 330, 331), (335, 316, 97, 120), (341, 337, 336, 340), (343, 339, 130, 135), (340, 336, 338, 342), (342, 338, 339, 343), (315, 342, 343, 314), (310, 340, 342, 315), (314, 343, 135, 98), (312, 341, 340, 310), (174, 367, 345, 143), (367, 365, 347, 345), (365, 366, 349, 347), (360, 361, 350, 351), (142, 344, 356, 159), (162, 140, 348, 346), (347, 349, 141, 179), (344, 346, 353, 356), (166, 359, 352, 153), (359, 360, 351, 352), (158, 159, 356, 355), (354, 353, 357, 358), (355, 356, 353, 354), (346, 348, 357, 353), (142, 162, 346, 344), (355, 354, 360, 359), (158, 355, 359, 166), (354, 358, 361, 360), (409, 407, 363, 364), (405, 409, 364, 362), (224, 405, 362, 167), (351, 350, 406, 408), (352, 351, 408, 404), (375, 383, 386, 373), (188, 377, 387, 203), (394, 392, 366, 365), (390, 394, 365, 367), (402, 403, 397, 399), (401, 402, 399, 395), (180, 372, 382, 195), (345, 347, 179, 143), (381, 380, 391, 393), (400, 398, 369, 370), (384, 379, 378, 385), (376, 375, 373, 374), (372, 371, 375, 376), (180, 181, 371, 372), (202, 388, 371, 181), (382, 381, 393, 389), (195, 382, 389, 205), (178, 368, 377, 188), (368, 370, 379, 377), (370, 369, 378, 379), (387, 377, 379, 384), (218, 396, 368, 178), (396, 400, 370, 368), (384, 383, 388, 387), (202, 203, 387, 388), (385, 386, 383, 384), (371, 388, 383, 375), (394, 393, 391, 392), (390, 389, 393, 394), (204, 205, 389, 390), (204, 390, 367, 174), (400, 399, 397, 398), (396, 395, 399, 400), (218, 219, 395, 396), (220, 401, 395, 219), (372, 376, 381, 382), (376, 374, 380, 381), (167, 362, 401, 220), (362, 364, 402, 401), (364, 363, 403, 402), (409, 408, 406, 407), (405, 404, 408, 409), (224, 225, 404, 405), (153, 352, 404, 225), (38, 19, 411, 426), (19, 20, 410, 411), (20, 26, 416, 410), (421, 3, 30, 423), (37, 23, 413, 427), (24, 22, 412, 417), (428, 427, 413, 414), (428, 429, 418, 417), (420, 7, 21, 419), (422, 2, 7, 420), (430, 431, 422, 420), (433, 431, 416, 424), (426, 430, 420, 419), (423, 30, 2, 422), (425, 424, 29, 28), (424, 416, 26, 29), (418, 425, 28, 25), (417, 418, 25, 24), (429, 432, 425, 418), (432, 433, 424, 425), (421, 423, 433, 432), (415, 421, 432, 429), (411, 410, 430, 426), (423, 422, 431, 433), (410, 416, 431, 430), (414, 415, 429, 428), (417, 412, 427, 428), (22, 37, 427, 412), (27, 38, 426, 419), (86, 48, 435, 466), (466, 467, 441, 437), (42, 57, 436, 438), (471, 472, 447, 451), (70, 49, 434, 452), (469, 470, 439, 453), (443, 442, 51, 52), (459, 442, 443), (48, 51, 442, 435), (448, 438, 436, 449), (64, 42, 438, 448), (444, 460, 445), (444, 445, 58, 59), (67, 58, 445, 450), (59, 64, 448, 444), (473, 448, 449, 446), (49, 67, 450, 434), (470, 471, 451, 439), (468, 469, 453, 440), (52, 70, 452, 443), (452, 434, 454, 455), (434, 450, 454), (452, 455, 443), (443, 455, 458, 459), (455, 454, 457, 458), (454, 450, 456, 457), (450, 445, 456), (464, 465, 442, 459), (468, 467, 465, 464), (459, 458, 463, 464), (458, 457, 462, 463), (457, 456, 461, 462), (456, 445, 460, 461), (473, 472, 460, 444), (442, 465, 435), (50, 86, 466, 437), (446, 447, 472, 473), (461, 460, 472, 471), (462, 461, 471, 470), (463, 462, 470, 469), (464, 463, 469, 468), (440, 441, 467, 468), (435, 465, 467, 466), (444, 448, 473), (114, 101, 475, 481), (95, 102, 474, 478), (482, 485, 479, 476), (112, 103, 479, 485), (487, 493, 495, 488), (489, 496, 491, 486), (117, 124, 493, 487), (488, 495, 496, 489), (102, 111, 484, 474), (111, 112, 485, 484), (478, 474, 484, 483), (483, 484, 485, 482), (104, 113, 480, 477), (113, 114, 481, 480), (500, 488, 489, 501), (499, 487, 488, 500), (501, 489, 486, 498), (132, 117, 487, 499), (494, 483, 482, 497), (492, 478, 483, 494), (125, 95, 478, 492), (497, 496, 495, 494), (494, 495, 493, 492), (490, 491, 496, 497), (492, 493, 124, 125), (497, 482, 476, 490), (137, 132, 499, 503), (505, 501, 498, 502), (503, 499, 500, 504), (504, 500, 501, 505), (481, 504, 505, 480), (475, 503, 504, 481), (480, 505, 502, 477), (101, 137, 503, 475), (530, 529, 509, 507), (529, 528, 511, 509), (528, 172, 149, 511), (523, 165, 150, 512), (506, 508, 518, 520), (521, 140, 148, 510), (511, 149, 141, 534), (508, 510, 515, 518), (524, 522, 513, 514), (522, 523, 512, 513), (519, 520, 518, 517), (516, 515, 160, 161), (517, 518, 515, 516), (510, 148, 160, 515), (506, 521, 510, 508), (517, 516, 523, 522), (519, 517, 522, 524), (516, 161, 165, 523), (573, 229, 169, 527), (571, 573, 527, 526), (568, 571, 526, 525), (512, 150, 228, 572), (513, 512, 572, 570), (539, 547, 199, 184), (541, 542, 549, 552), (558, 209, 172, 528), (556, 558, 528, 529), (567, 223, 214, 561), (566, 567, 561, 559), (535, 538, 545, 546), (509, 511, 534, 507), (544, 192, 208, 557), (562, 215, 176, 532), (548, 543, 190, 198), (540, 539, 184, 185), (538, 537, 539, 540), (535, 536, 537, 538), (551, 550, 537, 536), (545, 544, 557, 555), (546, 545, 555, 554), (533, 531, 542, 541), (531, 532, 543, 542), (532, 176, 190, 543), (549, 542, 543, 548), (563, 560, 531, 533), (560, 562, 532, 531), (548, 547, 550, 549), (551, 552, 549, 550), (198, 199, 547, 548), (537, 550, 547, 539), (558, 557, 208, 209), (556, 555, 557, 558), (553, 554, 555, 556), (553, 556, 529, 530), (562, 561, 214, 215), (560, 559, 561, 562), (563, 564, 559, 560), (565, 566, 559, 564), (538, 540, 544, 545), (540, 185, 192, 544), (525, 526, 566, 565), (526, 527, 567, 566), (527, 169, 223, 567), (573, 572, 228, 229), (571, 570, 572, 573), (568, 569, 570, 571), (514, 513, 570, 569), (264, 586, 575, 246), (246, 575, 574, 247), (247, 574, 577, 252), (421, 583, 256, 3), (263, 587, 413, 23), (250, 578, 576, 249), (588, 414, 413, 587), (588, 578, 579, 589), (581, 580, 248, 236), (582, 581, 236, 234), (590, 581, 582, 591), (593, 584, 577, 591), (586, 580, 581, 590), (583, 582, 234, 256), (585, 254, 255, 584), (584, 255, 252, 577), (579, 251, 254, 585), (578, 250, 251, 579), (589, 579, 585, 592), (592, 585, 584, 593), (421, 592, 593, 583), (415, 589, 592, 421), (575, 586, 590, 574), (583, 593, 591, 582), (574, 590, 591, 577), (414, 588, 589, 415), (578, 588, 587, 576), (249, 576, 587, 263), (253, 580, 586, 264), (300, 616, 595, 271), (616, 437, 441, 617), (268, 596, 436, 57), (621, 451, 447, 622), (285, 603, 594, 272), (619, 453, 439, 620), (598, 274, 273, 597), (609, 598, 597), (271, 595, 597, 273), (601, 449, 436, 596), (281, 601, 596, 268), (599, 600, 610), (599, 278, 277, 600), (283, 602, 600, 277), (278, 599, 601, 281), (623, 446, 449, 601), (272, 594, 602, 283), (620, 439, 451, 621), (618, 440, 453, 619), (274, 598, 603, 285), (603, 605, 604, 594), (594, 604, 602), (603, 598, 605), (598, 609, 608, 605), (605, 608, 607, 604), (604, 607, 606, 602), (602, 606, 600), (614, 609, 597, 615), (618, 614, 615, 617), (609, 614, 613, 608), (608, 613, 612, 607), (607, 612, 611, 606), (606, 611, 610, 600), (623, 599, 610, 622), (597, 595, 615), (50, 437, 616, 300), (446, 623, 622, 447), (611, 621, 622, 610), (612, 620, 621, 611), (613, 619, 620, 612), (614, 618, 619, 613), (440, 618, 617, 441), (595, 616, 617, 615), (599, 623, 601), (323, 628, 625, 312), (309, 626, 624, 313), (629, 476, 479, 632), (321, 632, 479, 103), (633, 634, 639, 637), (635, 486, 491, 640), (325, 633, 637, 330), (634, 635, 640, 639), (313, 624, 631, 320), (320, 631, 632, 321), (626, 630, 631, 624), (630, 629, 632, 631), (104, 477, 627, 322), (322, 627, 628, 323), (643, 644, 635, 634), (642, 643, 634, 633), (644, 498, 486, 635), (337, 642, 633, 325), (638, 641, 629, 630), (636, 638, 630, 626), (331, 636, 626, 309), (641, 638, 639, 640), (638, 636, 637, 639), (490, 641, 640, 491), (636, 331, 330, 637), (641, 490, 476, 629), (341, 645, 642, 337), (647, 502, 498, 644), (645, 646, 643, 642), (646, 647, 644, 643), (628, 627, 647, 646), (625, 628, 646, 645), (627, 477, 502, 647), (312, 625, 645, 341), (530, 507, 649, 663), (663, 649, 651, 662), (662, 651, 349, 366), (659, 652, 350, 361), (506, 520, 657, 648), (521, 650, 348, 140), (651, 534, 141, 349), (648, 657, 654, 650), (524, 514, 653, 658), (658, 653, 652, 659), (519, 656, 657, 520), (655, 358, 357, 654), (656, 655, 654, 657), (650, 654, 357, 348), (506, 648, 650, 521), (656, 658, 659, 655), (519, 524, 658, 656), (655, 659, 361, 358), (691, 661, 363, 407), (689, 660, 661, 691), (568, 525, 660, 689), (652, 690, 406, 350), (653, 688, 690, 652), (668, 373, 386, 674), (541, 552, 676, 670), (681, 662, 366, 392), (679, 663, 662, 681), (687, 684, 397, 403), (686, 682, 684, 687), (535, 546, 673, 667), (649, 507, 534, 651), (672, 680, 391, 380), (685, 665, 369, 398), (675, 385, 378, 671), (669, 374, 373, 668), (667, 669, 668, 666), (535, 667, 666, 536), (551, 536, 666, 677), (673, 678, 680, 672), (546, 554, 678, 673), (533, 541, 670, 664), (664, 670, 671, 665), (665, 671, 378, 369), (676, 675, 671, 670), (563, 533, 664, 683), (683, 664, 665, 685), (675, 676, 677, 674), (551, 677, 676, 552), (385, 675, 674, 386), (666, 668, 674, 677), (681, 392, 391, 680), (679, 681, 680, 678), (553, 679, 678, 554), (553, 530, 663, 679), (685, 398, 397, 684), (683, 685, 684, 682), (563, 683, 682, 564), (565, 564, 682, 686), (667, 673, 672, 669), (669, 672, 380, 374), (525, 565, 686, 660), (660, 686, 687, 661), (661, 687, 403, 363), (691, 407, 406, 690), (689, 691, 690, 688), (568, 689, 688, 569), (514, 569, 688, 653)])
me_broadsword.polygons.foreach_set('use_smooth', [True] * 696)
me_broadsword.polygons.foreach_set('material_index', [0, 0, 0, 0, 0, 0, 0, 0, 0, 0, 0, 0, 0, 0, 0, 0, 0, 0, 0, 0, 0, 0, 0, 0, 0, 0, 0, 0, 0, 1, 1, 1, 1, 1, 1, 1, 1, 1, 1, 1, 1, 1, 1, 1, 1, 1, 1, 1, 1, 1, 1, 1, 1, 1, 1, 1, 1, 1, 1, 1, 1, 1, 1, 1, 1, 1, 1, 1, 1, 1, 1, 1, 1, 1, 1, 1, 1, 1, 1, 1, 1, 1, 1, 1, 1, 1, 1, 1, 1, 1, 1, 1, 1, 1, 1, 1, 1, 1, 1, 1, 1, 1, 1, 1, 1, 1, 1, 1, 1, 1, 1, 1, 1, 1, 1, 1, 1, 1, 1, 1, 1, 1, 1, 1, 1, 2, 2, 2, 2, 2, 1, 1, 1, 1, 1, 1, 1, 1, 1, 1, 1, 1, 1, 1, 1, 1, 1, 1, 1, 1, 1, 1, 1, 1, 1, 1, 1, 1, 1, 1, 1, 1, 1, 1, 1, 1, 1, 1, 1, 1, 2, 2, 2, 2, 0, 0, 0, 0, 0, 0, 0, 0, 0, 0, 0, 0, 0, 0, 0, 0, 0, 0, 0, 0, 0, 0, 0, 0, 0, 0, 0, 0, 0, 1, 1, 1, 1, 1, 1, 1, 1, 1, 1, 1, 1, 1, 1, 1, 1, 1, 1, 1, 1, 1, 1, 1, 1, 1, 1, 1, 1, 1, 1, 1, 1, 1, 1, 1, 1, 1, 1, 1, 1, 1, 1, 1, 1, 1, 1, 1, 1, 1, 1, 1, 1, 1, 1, 1, 1, 1, 1, 1, 1, 1, 1, 1, 1, 1, 1, 1, 1, 1, 1, 1, 1, 1, 1, 1, 1, 1, 1, 1, 1, 1, 1, 1, 1, 1, 1, 1, 1, 1, 1, 1, 1, 1, 1, 1, 1, 2, 2, 2, 2, 2, 1, 1, 1, 1, 1, 1, 1, 1, 1, 1, 1, 1, 1, 1, 1, 1, 1, 1, 1, 1, 1, 1, 1, 1, 1, 1, 1, 1, 1, 1, 1, 1, 1, 1, 1, 1, 1, 1, 1, 1, 2, 2, 2, 2, 0, 0, 0, 0, 0, 0, 0, 0, 0, 0, 0, 0, 0, 0, 0, 0, 0, 0, 0, 0, 0, 0, 0, 0, 0, 0, 0, 0, 0, 1, 1, 1, 1, 1, 1, 1, 1, 1, 1, 1, 1, 1, 1, 1, 1, 1, 1, 1, 1, 1, 1, 1, 1, 1, 1, 1, 1, 1, 1, 1, 1, 1, 1, 1, 1, 1, 1, 1, 1, 1, 1, 1, 1, 1, 1, 1, 1, 1, 1, 1, 1, 1, 1, 1, 1, 1, 1, 1, 1, 1, 1, 1, 1, 1, 1, 1, 1, 1, 1, 1, 1, 1, 1, 1, 1, 1, 1, 1, 1, 1, 1, 1, 1, 1, 1, 1, 1, 1, 1, 1, 1, 1, 1, 1, 1, 2, 2, 2, 2, 2, 1, 1, 1, 1, 1, 1, 1, 1, 1, 1, 1, 1, 1, 1, 1, 1, 1, 1, 1, 1, 1, 1, 1, 1, 1, 1, 1, 1, 1, 1, 1, 1, 1, 1, 1, 1, 1, 1, 1, 1, 2, 2, 2, 2, 0, 0, 0, 0, 0, 0, 0, 0, 0, 0, 0, 0, 0, 0, 0, 0, 0, 0, 0, 0, 0, 0, 0, 0, 0, 0, 0, 0, 0, 1, 1, 1, 1, 1, 1, 1, 1, 1, 1, 1, 1, 1, 1, 1, 1, 1, 1, 1, 1, 1, 1, 1, 1, 1, 1, 1, 1, 1, 1, 1, 1, 1, 1, 1, 1, 1, 1, 1, 1, 1, 1, 1, 1, 1, 1, 1, 1, 1, 1, 1, 1, 1, 1, 1, 1, 1, 1, 1, 1, 1, 1, 1, 1, 1, 1, 1, 1, 1, 1, 1, 1, 1, 1, 1, 1, 1, 1, 1, 1, 1, 1, 1, 1, 1, 1, 1, 1, 1, 1, 1, 1, 1, 1, 1, 1, 2, 2, 2, 2, 2, 1, 1, 1, 1, 1, 1, 1, 1, 1, 1, 1, 1, 1, 1, 1, 1, 1, 1, 1, 1, 1, 1, 1, 1, 1, 1, 1, 1, 1, 1, 1, 1, 1, 1, 1, 1, 1, 1, 1, 1, 2, 2, 2, 2])
_uv = me_broadsword.uv_layers.new(name='UVMap')
_uv.uv.foreach_set('vector', [0.1969, 0.761, 0.1924, 0.761, 0.1961, 0.747, 0.1969, 0.747, 0.0287, 0.01545, 0.03727, 0.01547, 0.0326, 0.5062, 0.03105, 0.5062, 0.03105, 0.5062, 0.0326, 0.5062, 0.03345, 0.5848, 0.03231, 0.5848, 0.232, 0.5034, 0.232, 0.5364, 0.2266, 0.5364, 0.2266, 0.5034, 0.07105, 0.8103, 0.07162, 0.8096, 0.07331, 0.8111, 0.07274, 0.8117, 0.05199, 0.7383, 0.05316, 0.738, 0.07024, 0.8084, 0.06899, 0.8087, 0.0632, 0.7379, 0.07326, 0.7378, 0.07331, 0.8111, 0.07162, 0.8096, 0.0632, 0.7379, 0.05316, 0.738, 0.04097, 0.6746, 0.05713, 0.674, 0.232, 0.6655, 0.2319, 0.9736, 0.2266, 0.9736, 0.2266, 0.6655, 0.232, 0.5716, 0.232, 0.6655, 0.2266, 0.6655, 0.2266, 0.5716, 0.04618, 0.5065, 0.05932, 0.5066, 0.06199, 0.5854, 0.0479, 0.5854, 0.0506, 0.6191, 0.03485, 0.6194, 0.03345, 0.5848, 0.0479, 0.5854, 0.05006, 0.01554, 0.06236, 0.01561, 0.05932, 0.5066, 0.04618, 0.5065, 0.232, 0.5364, 0.232, 0.5716, 0.2266, 0.5716, 0.2266, 0.5364, 0.03772, 0.6506, 0.03674, 0.6507, 0.03386, 0.6194, 0.03485, 0.6194, 0.03485, 0.6194, 0.03386, 0.6194, 0.03231, 0.5848, 0.03345, 0.5848, 0.04097, 0.6746, 0.03993, 0.6747, 0.03674, 0.6507, 0.03772, 0.6506, 0.05316, 0.738, 0.05199, 0.7383, 0.03993, 0.6747, 0.04097, 0.6746, 0.05713, 0.674, 0.04097, 0.6746, 0.03772, 0.6506, 0.05552, 0.6503, 0.05552, 0.6503, 0.03772, 0.6506, 0.03485, 0.6194, 0.0506, 0.6191, 0.0732, 0.6501, 0.05552, 0.6503, 0.0506, 0.6191, 0.06607, 0.6187, 0.07322, 0.6738, 0.05713, 0.674, 0.05552, 0.6503, 0.0732, 0.6501, 0.03727, 0.01547, 0.05006, 0.01554, 0.04618, 0.5065, 0.0326, 0.5062, 0.06607, 0.6187, 0.0506, 0.6191, 0.0479, 0.5854, 0.06199, 0.5854, 0.0326, 0.5062, 0.04618, 0.5065, 0.0479, 0.5854, 0.03345, 0.5848, 0.07326, 0.7378, 0.0632, 0.7379, 0.05713, 0.674, 0.07322, 0.6738, 0.05316, 0.738, 0.0632, 0.7379, 0.07162, 0.8096, 0.07024, 0.8084, 0.06966, 0.8091, 0.07024, 0.8084, 0.07162, 0.8096, 0.07105, 0.8103, 0.1969, 0.775, 0.1924, 0.775, 0.1924, 0.761, 0.1969, 0.761, 0.4753, 0.575, 0.4716, 0.5506, 0.4844, 0.5574, 0.4898, 0.5748, 0.5531, 0.3746, 0.568, 0.3746, 0.5679, 0.4162, 0.5515, 0.4162, 0.5606, 0.6197, 0.5656, 0.6093, 0.5678, 0.6093, 0.5678, 0.6197, 0.5462, 0.5063, 0.5679, 0.506, 0.5679, 0.5215, 0.5465, 0.5219, 0.4614, 0.4847, 0.4683, 0.4847, 0.4684, 0.4935, 0.4614, 0.4935, 0.5465, 0.4841, 0.5679, 0.484, 0.5679, 0.4928, 0.5463, 0.4929, 0.51, 0.4492, 0.4979, 0.447, 0.5112, 0.413, 0.5277, 0.4161, 0.5222, 0.4491, 0.51, 0.4492, 0.5277, 0.4161, 0.5206, 0.3718, 0.5384, 0.3744, 0.5277, 0.4161, 0.5112, 0.413, 0.5553, 0.5947, 0.5678, 0.5944, 0.5678, 0.6093, 0.5656, 0.6093, 0.5439, 0.6014, 0.5553, 0.5947, 0.5656, 0.6093, 0.5557, 0.6159, 0.5396, 0.5599, 0.5229, 0.5231, 0.5305, 0.5224, 0.5396, 0.5599, 0.5271, 0.5657, 0.511, 0.529, 0.5229, 0.5231, 0.4981, 0.5119, 0.508, 0.5069, 0.5229, 0.5231, 0.511, 0.529, 0.5271, 0.5657, 0.5396, 0.5599, 0.5553, 0.5947, 0.5439, 0.6014, 0.5486, 0.559, 0.5678, 0.5586, 0.5678, 0.5944, 0.5553, 0.5947, 0.4619, 0.4961, 0.4684, 0.4935, 0.508, 0.5069, 0.5, 0.5146, 0.5463, 0.4929, 0.5679, 0.4928, 0.5679, 0.506, 0.5462, 0.5063, 0.5506, 0.4488, 0.5679, 0.4488, 0.5679, 0.484, 0.5465, 0.4841, 0.4989, 0.444, 0.51, 0.4492, 0.4683, 0.4847, 0.4615, 0.4835, 0.4683, 0.4847, 0.5022, 0.4846, 0.5023, 0.4934, 0.4684, 0.4935, 0.4684, 0.4935, 0.5023, 0.4934, 0.508, 0.5069, 0.4683, 0.4847, 0.51, 0.4492, 0.5022, 0.4846, 0.51, 0.4492, 0.5222, 0.4491, 0.5177, 0.4844, 0.5022, 0.4846, 0.5022, 0.4846, 0.5177, 0.4844, 0.5175, 0.4933, 0.5023, 0.4934, 0.5023, 0.4934, 0.5175, 0.4933, 0.5178, 0.5067, 0.508, 0.5069, 0.508, 0.5069, 0.5178, 0.5067, 0.5229, 0.5231, 0.5322, 0.4489, 0.5222, 0.4491, 0.5277, 0.4161, 0.5375, 0.4161, 0.5506, 0.4488, 0.5322, 0.4489, 0.5375, 0.4161, 0.5515, 0.4162, 0.5222, 0.4491, 0.5322, 0.4489, 0.5288, 0.4843, 0.5177, 0.4844, 0.5177, 0.4844, 0.5288, 0.4843, 0.5286, 0.4932, 0.5175, 0.4933, 0.5175, 0.4933, 0.5286, 0.4932, 0.5289, 0.5066, 0.5178, 0.5067, 0.5178, 0.5067, 0.5289, 0.5066, 0.5305, 0.5224, 0.5229, 0.5231, 0.5486, 0.559, 0.5396, 0.5599, 0.5305, 0.5224, 0.5465, 0.5219, 0.5277, 0.4161, 0.5384, 0.3744, 0.5375, 0.4161, 0.4575, 0.5753, 0.4571, 0.5477, 0.4716, 0.5506, 0.4753, 0.575, 0.5678, 0.5586, 0.5486, 0.559, 0.5465, 0.5219, 0.5679, 0.5215, 0.5289, 0.5066, 0.5462, 0.5063, 0.5465, 0.5219, 0.5305, 0.5224, 0.5286, 0.4932, 0.5463, 0.4929, 0.5462, 0.5063, 0.5289, 0.5066, 0.5288, 0.4843, 0.5465, 0.4841, 0.5463, 0.4929, 0.5286, 0.4932, 0.5322, 0.4489, 0.5506, 0.4488, 0.5465, 0.4841, 0.5288, 0.4843, 0.5679, 0.4488, 0.5506, 0.4488, 0.5515, 0.4162, 0.5679, 0.4162, 0.5384, 0.3744, 0.5531, 0.3746, 0.5515, 0.4162, 0.5375, 0.4161, 0.5396, 0.5599, 0.5486, 0.559, 0.5553, 0.5947, 0.3227, 0.6582, 0.3253, 0.66, 0.3189, 0.6684, 0.3168, 0.667, 0.589, 0.7969, 0.5888, 0.7855, 0.6464, 0.7846, 0.6465, 0.796, 0.5887, 0.7578, 0.5887, 0.7458, 0.6463, 0.7458, 0.6463, 0.7572, 0.5699, 0.8754, 0.5699, 0.9035, 0.5587, 0.905, 0.5587, 0.8754, 0.2533, 0.8422, 0.2802, 0.8439, 0.2986, 0.8639, 0.2794, 0.8632, 0.3244, 0.8448, 0.3378, 0.8448, 0.3377, 0.8644, 0.3249, 0.8644, 0.2496, 0.8465, 0.2533, 0.8422, 0.2794, 0.8632, 0.274, 0.868, 0.2802, 0.8439, 0.3244, 0.8448, 0.3249, 0.8644, 0.2986, 0.8639, 0.5912, 0.8754, 0.5912, 0.8868, 0.5812, 0.8979, 0.5812, 0.8754, 0.5812, 0.8754, 0.5812, 0.8979, 0.5699, 0.9035, 0.5699, 0.8754, 0.5888, 0.7855, 0.5888, 0.7708, 0.6463, 0.7697, 0.6464, 0.7846, 0.5888, 0.7708, 0.5887, 0.7578, 0.6463, 0.7572, 0.6463, 0.7697, 0.3387, 0.6485, 0.3387, 0.6517, 0.3309, 0.6517, 0.3309, 0.6484, 0.3282, 0.6499, 0.3309, 0.6517, 0.3253, 0.66, 0.3227, 0.6582, 0.2927, 0.8137, 0.3255, 0.8128, 0.3244, 0.8448, 0.2802, 0.8439, 0.2727, 0.8147, 0.2927, 0.8137, 0.2802, 0.8439, 0.2533, 0.8422, 0.3255, 0.8128, 0.3379, 0.8129, 0.3378, 0.8448, 0.3244, 0.8448, 0.2676, 0.8119, 0.2727, 0.8147, 0.2533, 0.8422, 0.2488, 0.8391, 0.3108, 0.8829, 0.3259, 0.8835, 0.3266, 0.8999, 0.3151, 0.8989, 0.295, 0.8827, 0.3108, 0.8829, 0.3151, 0.8989, 0.3021, 0.8985, 0.2868, 0.8869, 0.295, 0.8827, 0.3021, 0.8985, 0.2928, 0.902, 0.3259, 0.8835, 0.3108, 0.8829, 0.2986, 0.8639, 0.3249, 0.8644, 0.3108, 0.8829, 0.295, 0.8827, 0.2794, 0.8632, 0.2986, 0.8639, 0.3376, 0.8837, 0.3259, 0.8835, 0.3249, 0.8644, 0.3377, 0.8644, 0.295, 0.8827, 0.2868, 0.8869, 0.274, 0.868, 0.2794, 0.8632, 0.3259, 0.8835, 0.3376, 0.8837, 0.3375, 0.9002, 0.3266, 0.8999, 0.2979, 0.7399, 0.3018, 0.7412, 0.2727, 0.8147, 0.2676, 0.8119, 0.3282, 0.7316, 0.3383, 0.7317, 0.3379, 0.8129, 0.3255, 0.8128, 0.3018, 0.7412, 0.3152, 0.7364, 0.2927, 0.8137, 0.2727, 0.8147, 0.3152, 0.7364, 0.3282, 0.7316, 0.3255, 0.8128, 0.2927, 0.8137, 0.3253, 0.66, 0.3309, 0.6517, 0.3282, 0.7316, 0.3152, 0.7364, 0.3189, 0.6684, 0.3253, 0.66, 0.3152, 0.7364, 0.3018, 0.7412, 0.3309, 0.6517, 0.3387, 0.6517, 0.3383, 0.7317, 0.3282, 0.7316, 0.3164, 0.6678, 0.3189, 0.6684, 0.3018, 0.7412, 0.2979, 0.7399, 0.8217, 0.06034, 0.8153, 0.06651, 0.8013, 0.05594, 0.8054, 0.04757, 0.8054, 0.04757, 0.8013, 0.05594, 0.784, 0.05147, 0.7845, 0.04201, 0.7845, 0.04201, 0.784, 0.05147, 0.7662, 0.05418, 0.7629, 0.04503, 0.8998, 0.05136, 0.8973, 0.06147, 0.8831, 0.06138, 0.8808, 0.05117, 0.9409, 0.2843, 0.9471, 0.291, 0.9258, 0.3039, 0.9226, 0.2954, 0.3505, 0.08792, 0.3412, 0.1225, 0.3198, 0.1225, 0.3305, 0.08257, 0.2925, 0.1871, 0.3122, 0.1637, 0.3265, 0.178, 0.3016, 0.2029, 0.9226, 0.2954, 0.9258, 0.3039, 0.9012, 0.3079, 0.9015, 0.2988, 0.9281, 0.07453, 0.9189, 0.07896, 0.9101, 0.06777, 0.9167, 0.05974, 0.9167, 0.05974, 0.9101, 0.06777, 0.8973, 0.06147, 0.8998, 0.05136, 0.976, 0.3147, 0.976, 0.2898, 0.9816, 0.2898, 0.9816, 0.3147, 0.976, 0.265, 0.976, 0.2401, 0.9816, 0.2401, 0.9816, 0.265, 0.976, 0.2898, 0.976, 0.265, 0.9816, 0.265, 0.9816, 0.2898, 0.9015, 0.2988, 0.9012, 0.3079, 0.8769, 0.3024, 0.8806, 0.294, 0.3704, 0.09326, 0.3598, 0.1118, 0.3412, 0.1225, 0.3505, 0.08792, 0.925, 0.04951, 0.9167, 0.05974, 0.8998, 0.05136, 0.9028, 0.03853, 0.9401, 0.06914, 0.9281, 0.07453, 0.9167, 0.05974, 0.925, 0.04951, 0.9028, 0.03853, 0.8998, 0.05136, 0.8808, 0.05117, 0.878, 0.03834, 0.9046, 0.7674, 0.9259, 0.9591, 0.8985, 0.9618, 0.8825, 0.769, 0.9265, 0.7653, 0.9533, 0.9557, 0.9259, 0.9591, 0.9046, 0.7674, 0.9483, 0.7628, 0.9806, 0.9515, 0.9533, 0.9557, 0.9265, 0.7653, 0.8911, 0.364, 0.891, 0.513, 0.8723, 0.5134, 0.8723, 0.364, 0.91, 0.3641, 0.9096, 0.5125, 0.891, 0.513, 0.8911, 0.364, 0.4735, 0.089, 0.4735, 0.1116, 0.4501, 0.1114, 0.4506, 0.08826, 0.4074, 0.04286, 0.4318, 0.03834, 0.433, 0.06464, 0.4091, 0.06587, 0.7851, 0.02617, 0.7845, 0.04201, 0.7629, 0.04503, 0.7575, 0.0304, 0.8123, 0.03326, 0.8054, 0.04757, 0.7845, 0.04201, 0.7851, 0.02617, 0.5575, 0.2368, 0.5469, 0.2539, 0.5242, 0.2351, 0.5391, 0.2211, 0.5792, 0.2474, 0.5734, 0.2663, 0.5469, 0.2539, 0.5575, 0.2368, 0.7018, 0.2232, 0.7007, 0.235, 0.6783, 0.2316, 0.6816, 0.2199, 0.2925, 0.1689, 0.3016, 0.1531, 0.3122, 0.1637, 0.2925, 0.1871, 0.6567, 0.2225, 0.6486, 0.237, 0.6264, 0.22, 0.6384, 0.208, 0.7912, 0.2953, 0.7854, 0.2777, 0.8031, 0.2664, 0.8166, 0.2791, 0.4331, 0.08846, 0.4329, 0.1113, 0.4111, 0.1115, 0.4103, 0.08889, 0.4891, 0.08955, 0.4888, 0.1119, 0.4735, 0.1116, 0.4735, 0.089, 0.4901, 0.06725, 0.4891, 0.08955, 0.4735, 0.089, 0.4742, 0.06605, 0.4922, 0.04485, 0.4901, 0.06725, 0.4742, 0.06605, 0.4766, 0.04338, 0.4525, 0.03863, 0.4766, 0.04338, 0.4742, 0.06605, 0.4513, 0.06444, 0.6783, 0.2316, 0.6744, 0.2476, 0.6486, 0.237, 0.6567, 0.2225, 0.7007, 0.235, 0.7016, 0.2506, 0.6744, 0.2476, 0.6783, 0.2316, 0.3975, 0.04356, 0.4074, 0.04286, 0.4091, 0.06587, 0.3992, 0.06657, 0.3992, 0.06657, 0.4091, 0.06587, 0.4103, 0.08889, 0.4007, 0.08941, 0.4007, 0.08941, 0.4103, 0.08889, 0.4111, 0.1115, 0.4016, 0.1116, 0.433, 0.06464, 0.4331, 0.08846, 0.4103, 0.08889, 0.4091, 0.06587, 0.7338, 0.2845, 0.7455, 0.2702, 0.7645, 0.2791, 0.7611, 0.2973, 0.7611, 0.2973, 0.7645, 0.2791, 0.7854, 0.2777, 0.7912, 0.2953, 0.4331, 0.08846, 0.433, 0.06464, 0.4513, 0.06444, 0.4506, 0.08826, 0.4525, 0.03863, 0.4513, 0.06444, 0.433, 0.06464, 0.4318, 0.03834, 0.4329, 0.1113, 0.4331, 0.08846, 0.4506, 0.08826, 0.4501, 0.1114, 0.4742, 0.06605, 0.4735, 0.089, 0.4506, 0.08826, 0.4513, 0.06444, 0.9647, 0.3032, 0.9647, 0.2745, 0.9719, 0.2745, 0.9719, 0.3032, 0.9647, 0.3319, 0.9647, 0.3032, 0.9719, 0.3032, 0.9719, 0.3319, 0.9647, 0.3606, 0.9647, 0.3319, 0.9719, 0.3319, 0.9719, 0.3606, 0.8342, 0.05098, 0.8217, 0.06034, 0.8054, 0.04757, 0.8123, 0.03326, 0.9928, 0.07641, 0.9928, 0.1066, 0.9858, 0.1066, 0.9858, 0.07641, 0.9928, 0.04625, 0.9928, 0.07641, 0.9858, 0.07641, 0.9858, 0.04625, 0.9928, 0.01609, 0.9928, 0.04625, 0.9858, 0.04625, 0.9858, 0.01609, 0.6022, 0.2522, 0.6019, 0.2713, 0.5734, 0.2663, 0.5792, 0.2474, 0.6816, 0.2199, 0.6783, 0.2316, 0.6567, 0.2225, 0.6627, 0.212, 0.6627, 0.212, 0.6567, 0.2225, 0.6384, 0.208, 0.6466, 0.1998, 0.6045, 0.2367, 0.6022, 0.2522, 0.5792, 0.2474, 0.5845, 0.2321, 0.5845, 0.2321, 0.5792, 0.2474, 0.5575, 0.2368, 0.566, 0.2234, 0.566, 0.2234, 0.5575, 0.2368, 0.5391, 0.2211, 0.5504, 0.2105, 0.9046, 0.7674, 0.8825, 0.769, 0.8723, 0.5134, 0.891, 0.513, 0.9265, 0.7653, 0.9046, 0.7674, 0.891, 0.513, 0.9096, 0.5125, 0.9483, 0.7628, 0.9265, 0.7653, 0.9096, 0.5125, 0.928, 0.5118, 0.9289, 0.3641, 0.928, 0.5118, 0.9096, 0.5125, 0.91, 0.3641, 0.1969, 0.7934, 0.1969, 0.8074, 0.1961, 0.8074, 0.1924, 0.7934, 0.1168, 0.01545, 0.1151, 0.5061, 0.1136, 0.5061, 0.1082, 0.01549, 0.1151, 0.5061, 0.114, 0.5848, 0.1129, 0.5847, 0.1136, 0.5061, 0.232, 0.5034, 0.2266, 0.5034, 0.2266, 0.4703, 0.232, 0.4703, 0.07557, 0.8103, 0.07389, 0.8117, 0.07331, 0.8111, 0.075, 0.8096, 0.09453, 0.7382, 0.07763, 0.8087, 0.07639, 0.8084, 0.09336, 0.738, 0.08333, 0.7378, 0.075, 0.8096, 0.07331, 0.8111, 0.07326, 0.7378, 0.08333, 0.7378, 0.08931, 0.674, 0.1055, 0.6745, 0.09336, 0.738, 0.232, 0.3413, 0.2266, 0.3413, 0.2266, 0.03316, 0.2319, 0.03319, 0.232, 0.4352, 0.2266, 0.4352, 0.2266, 0.3413, 0.232, 0.3413, 0.1, 0.5065, 0.09841, 0.5853, 0.08432, 0.5854, 0.08688, 0.5066, 0.09576, 0.619, 0.09841, 0.5853, 0.1129, 0.5847, 0.1115, 0.6193, 0.09545, 0.01557, 0.1, 0.5065, 0.08688, 0.5066, 0.08314, 0.01565, 0.232, 0.4703, 0.2266, 0.4703, 0.2266, 0.4352, 0.232, 0.4352, 0.1087, 0.6505, 0.1115, 0.6193, 0.1125, 0.6194, 0.1097, 0.6507, 0.1115, 0.6193, 0.1129, 0.5847, 0.114, 0.5848, 0.1125, 0.6194, 0.1055, 0.6745, 0.1087, 0.6505, 0.1097, 0.6507, 0.1065, 0.6747, 0.09336, 0.738, 0.1055, 0.6745, 0.1065, 0.6747, 0.09453, 0.7382, 0.08931, 0.674, 0.09088, 0.6503, 0.1087, 0.6505, 0.1055, 0.6745, 0.09088, 0.6503, 0.09576, 0.619, 0.1115, 0.6193, 0.1087, 0.6505, 0.0732, 0.6501, 0.08029, 0.6187, 0.09576, 0.619, 0.09088, 0.6503, 0.07322, 0.6738, 0.0732, 0.6501, 0.09088, 0.6503, 0.08931, 0.674, 0.1082, 0.01549, 0.1136, 0.5061, 0.1, 0.5065, 0.09545, 0.01557, 0.08029, 0.6187, 0.08432, 0.5854, 0.09841, 0.5853, 0.09576, 0.619, 0.1136, 0.5061, 0.1129, 0.5847, 0.09841, 0.5853, 0.1, 0.5065, 0.07326, 0.7378, 0.07322, 0.6738, 0.08931, 0.674, 0.08333, 0.7378, 0.09336, 0.738, 0.07639, 0.8084, 0.075, 0.8096, 0.08333, 0.7378, 0.07696, 0.8091, 0.07557, 0.8103, 0.075, 0.8096, 0.07639, 0.8084, 0.1969, 0.7793, 0.1969, 0.7934, 0.1924, 0.7934, 0.1924, 0.7793, 0.4397, 0.5756, 0.4253, 0.5758, 0.43, 0.5583, 0.4427, 0.5511, 0.5829, 0.3746, 0.5844, 0.4162, 0.5679, 0.4162, 0.568, 0.3746, 0.575, 0.6197, 0.5678, 0.6197, 0.5678, 0.6093, 0.57, 0.6093, 0.5896, 0.5063, 0.5893, 0.522, 0.5679, 0.5215, 0.5679, 0.506, 0.6744, 0.4849, 0.6744, 0.4937, 0.6674, 0.4936, 0.6674, 0.4849, 0.5893, 0.4842, 0.5895, 0.493, 0.5679, 0.4928, 0.5679, 0.484, 0.6258, 0.4493, 0.6082, 0.4162, 0.6246, 0.4131, 0.6379, 0.4471, 0.6136, 0.4491, 0.6082, 0.4162, 0.6258, 0.4493, 0.6153, 0.3718, 0.6246, 0.4131, 0.6082, 0.4162, 0.5975, 0.3745, 0.5803, 0.5947, 0.57, 0.6093, 0.5678, 0.6093, 0.5678, 0.5944, 0.5917, 0.6014, 0.5798, 0.6159, 0.57, 0.6093, 0.5803, 0.5947, 0.5961, 0.56, 0.6052, 0.5225, 0.6128, 0.5232, 0.5961, 0.56, 0.6128, 0.5232, 0.6246, 0.5291, 0.6086, 0.5657, 0.6376, 0.512, 0.6246, 0.5291, 0.6128, 0.5232, 0.6277, 0.507, 0.6086, 0.5657, 0.5917, 0.6014, 0.5803, 0.5947, 0.5961, 0.56, 0.587, 0.559, 0.5803, 0.5947, 0.5678, 0.5944, 0.5678, 0.5586, 0.6739, 0.4962, 0.6358, 0.5147, 0.6277, 0.507, 0.6674, 0.4936, 0.5895, 0.493, 0.5896, 0.5063, 0.5679, 0.506, 0.5679, 0.4928, 0.5852, 0.4488, 0.5893, 0.4842, 0.5679, 0.484, 0.5679, 0.4488, 0.6369, 0.4441, 0.6743, 0.4837, 0.6674, 0.4849, 0.6258, 0.4493, 0.6674, 0.4849, 0.6674, 0.4936, 0.6334, 0.4935, 0.6335, 0.4847, 0.6674, 0.4936, 0.6277, 0.507, 0.6334, 0.4935, 0.6674, 0.4849, 0.6335, 0.4847, 0.6258, 0.4493, 0.6258, 0.4493, 0.6335, 0.4847, 0.618, 0.4845, 0.6136, 0.4491, 0.6335, 0.4847, 0.6334, 0.4935, 0.6183, 0.4933, 0.618, 0.4845, 0.6334, 0.4935, 0.6277, 0.507, 0.6179, 0.5067, 0.6183, 0.4933, 0.6277, 0.507, 0.6128, 0.5232, 0.6179, 0.5067, 0.6036, 0.449, 0.5984, 0.4162, 0.6082, 0.4162, 0.6136, 0.4491, 0.5852, 0.4488, 0.5844, 0.4162, 0.5984, 0.4162, 0.6036, 0.449, 0.6136, 0.4491, 0.618, 0.4845, 0.607, 0.4844, 0.6036, 0.449, 0.618, 0.4845, 0.6183, 0.4933, 0.6071, 0.4932, 0.607, 0.4844, 0.6183, 0.4933, 0.6179, 0.5067, 0.6068, 0.5067, 0.6071, 0.4932, 0.6179, 0.5067, 0.6128, 0.5232, 0.6052, 0.5225, 0.6068, 0.5067, 0.587, 0.559, 0.5893, 0.522, 0.6052, 0.5225, 0.5961, 0.56, 0.6082, 0.4162, 0.5984, 0.4162, 0.5975, 0.3745, 0.4575, 0.5753, 0.4397, 0.5756, 0.4427, 0.5511, 0.4571, 0.5477, 0.5678, 0.5586, 0.5679, 0.5215, 0.5893, 0.522, 0.587, 0.559, 0.6068, 0.5067, 0.6052, 0.5225, 0.5893, 0.522, 0.5896, 0.5063, 0.6071, 0.4932, 0.6068, 0.5067, 0.5896, 0.5063, 0.5895, 0.493, 0.607, 0.4844, 0.6071, 0.4932, 0.5895, 0.493, 0.5893, 0.4842, 0.6036, 0.449, 0.607, 0.4844, 0.5893, 0.4842, 0.5852, 0.4488, 0.5679, 0.4488, 0.5679, 0.4162, 0.5844, 0.4162, 0.5852, 0.4488, 0.5975, 0.3745, 0.5984, 0.4162, 0.5844, 0.4162, 0.5829, 0.3746, 0.5961, 0.56, 0.5803, 0.5947, 0.587, 0.559, 0.3546, 0.6583, 0.3604, 0.6672, 0.3582, 0.6686, 0.3519, 0.6601, 0.589, 0.6947, 0.6465, 0.6956, 0.6464, 0.707, 0.5888, 0.7062, 0.5887, 0.7338, 0.6463, 0.7345, 0.6463, 0.7458, 0.5887, 0.7458, 0.5475, 0.8754, 0.5587, 0.8754, 0.5587, 0.905, 0.5475, 0.9035, 0.4223, 0.843, 0.396, 0.8637, 0.3767, 0.8642, 0.3953, 0.8444, 0.3511, 0.8449, 0.3505, 0.8645, 0.3377, 0.8644, 0.3378, 0.8448, 0.426, 0.8473, 0.4014, 0.8686, 0.396, 0.8637, 0.4223, 0.843, 0.3953, 0.8444, 0.3767, 0.8642, 0.3505, 0.8645, 0.3511, 0.8449, 0.5262, 0.8754, 0.5363, 0.8754, 0.5363, 0.8979, 0.5262, 0.8868, 0.5363, 0.8754, 0.5475, 0.8754, 0.5475, 0.9035, 0.5363, 0.8979, 0.5888, 0.7062, 0.6464, 0.707, 0.6463, 0.7219, 0.5888, 0.7209, 0.5888, 0.7209, 0.6463, 0.7219, 0.6463, 0.7345, 0.5887, 0.7338, 0.3387, 0.6485, 0.3465, 0.6485, 0.3465, 0.6517, 0.3387, 0.6517, 0.3492, 0.65, 0.3546, 0.6583, 0.3519, 0.6601, 0.3465, 0.6517, 0.3832, 0.8142, 0.3953, 0.8444, 0.3511, 0.8449, 0.3504, 0.8129, 0.4032, 0.8153, 0.4223, 0.843, 0.3953, 0.8444, 0.3832, 0.8142, 0.3504, 0.8129, 0.3511, 0.8449, 0.3378, 0.8448, 0.3379, 0.8129, 0.4083, 0.8126, 0.4268, 0.8399, 0.4223, 0.843, 0.4032, 0.8153, 0.3644, 0.8831, 0.36, 0.8991, 0.3484, 0.9, 0.3493, 0.8837, 0.3802, 0.8831, 0.373, 0.8988, 0.36, 0.8991, 0.3644, 0.8831, 0.3884, 0.8874, 0.3822, 0.9024, 0.373, 0.8988, 0.3802, 0.8831, 0.3493, 0.8837, 0.3505, 0.8645, 0.3767, 0.8642, 0.3644, 0.8831, 0.3644, 0.8831, 0.3767, 0.8642, 0.396, 0.8637, 0.3802, 0.8831, 0.3376, 0.8837, 0.3377, 0.8644, 0.3505, 0.8645, 0.3493, 0.8837, 0.3802, 0.8831, 0.396, 0.8637, 0.4014, 0.8686, 0.3884, 0.8874, 0.3493, 0.8837, 0.3484, 0.9, 0.3375, 0.9002, 0.3376, 0.8837, 0.3786, 0.7403, 0.4083, 0.8126, 0.4032, 0.8153, 0.3747, 0.7415, 0.3484, 0.7317, 0.3504, 0.8129, 0.3379, 0.8129, 0.3383, 0.7317, 0.3747, 0.7415, 0.4032, 0.8153, 0.3832, 0.8142, 0.3614, 0.7366, 0.3614, 0.7366, 0.3832, 0.8142, 0.3504, 0.8129, 0.3484, 0.7317, 0.3519, 0.6601, 0.3614, 0.7366, 0.3484, 0.7317, 0.3465, 0.6517, 0.3582, 0.6686, 0.3747, 0.7415, 0.3614, 0.7366, 0.3519, 0.6601, 0.3465, 0.6517, 0.3484, 0.7317, 0.3383, 0.7317, 0.3387, 0.6517, 0.3608, 0.668, 0.3786, 0.7403, 0.3747, 0.7415, 0.3582, 0.6686, 0.8217, 0.1312, 0.8054, 0.1439, 0.8013, 0.1356, 0.8153, 0.125, 0.8054, 0.1439, 0.7845, 0.1495, 0.784, 0.14, 0.8013, 0.1356, 0.7845, 0.1495, 0.7629, 0.1465, 0.7662, 0.1373, 0.784, 0.14, 0.8998, 0.1335, 0.8808, 0.1337, 0.8831, 0.1235, 0.8973, 0.1234, 0.9409, 0.2015, 0.9226, 0.1904, 0.9258, 0.1818, 0.9471, 0.1947, 0.3505, 0.08792, 0.3305, 0.08257, 0.3412, 0.04265, 0.3598, 0.05335, 0.3356, 0.144, 0.3514, 0.1531, 0.3265, 0.178, 0.3122, 0.1637, 0.9226, 0.1904, 0.9015, 0.187, 0.9012, 0.1778, 0.9258, 0.1818, 0.9281, 0.1104, 0.9167, 0.1252, 0.9101, 0.1171, 0.9189, 0.1059, 0.9167, 0.1252, 0.8998, 0.1335, 0.8973, 0.1234, 0.9101, 0.1171, 0.976, 0.01609, 0.9816, 0.01609, 0.9816, 0.04098, 0.976, 0.04098, 0.976, 0.06587, 0.9816, 0.06587, 0.9816, 0.09075, 0.976, 0.09075, 0.976, 0.04098, 0.9816, 0.04098, 0.9816, 0.06587, 0.976, 0.06587, 0.9015, 0.187, 0.8806, 0.1917, 0.8769, 0.1833, 0.9012, 0.1778, 0.3704, 0.09326, 0.3505, 0.08792, 0.3598, 0.05335, 0.3704, 0.07187, 0.925, 0.1354, 0.9028, 0.1464, 0.8998, 0.1335, 0.9167, 0.1252, 0.9401, 0.1158, 0.925, 0.1354, 0.9167, 0.1252, 0.9281, 0.1104, 0.9028, 0.1464, 0.878, 0.1466, 0.8808, 0.1337, 0.8998, 0.1335, 0.7271, 0.7675, 0.7492, 0.769, 0.7333, 0.9619, 0.7059, 0.9592, 0.7051, 0.7654, 0.7271, 0.7675, 0.7059, 0.9592, 0.6785, 0.9558, 0.6834, 0.7629, 0.7051, 0.7654, 0.6785, 0.9558, 0.6512, 0.9516, 0.7403, 0.3641, 0.7592, 0.3641, 0.7593, 0.5134, 0.7406, 0.513, 0.7215, 0.3641, 0.7403, 0.3641, 0.7406, 0.513, 0.722, 0.5125, 0.4735, 0.2695, 0.4506, 0.2703, 0.4501, 0.2472, 0.4735, 0.2469, 0.4074, 0.3157, 0.4091, 0.2926, 0.433, 0.2939, 0.4318, 0.3202, 0.7851, 0.1653, 0.7575, 0.1611, 0.7629, 0.1465, 0.7845, 0.1495, 0.8123, 0.1582, 0.7851, 0.1653, 0.7845, 0.1495, 0.8054, 0.1439, 0.5575, 0.07281, 0.5391, 0.08848, 0.5242, 0.07454, 0.5469, 0.05573, 0.5792, 0.06225, 0.5575, 0.07281, 0.5469, 0.05573, 0.5734, 0.04333, 0.7018, 0.06575, 0.6816, 0.06911, 0.6783, 0.05736, 0.7007, 0.05402, 0.3174, 0.144, 0.3356, 0.144, 0.3122, 0.1637, 0.3016, 0.1531, 0.6567, 0.06653, 0.6384, 0.08096, 0.6264, 0.06895, 0.6486, 0.05194, 0.7159, 0.2149, 0.7338, 0.1905, 0.7455, 0.2049, 0.7331, 0.2218, 0.4331, 0.2701, 0.4103, 0.2696, 0.4111, 0.247, 0.4329, 0.2472, 0.4891, 0.269, 0.4735, 0.2695, 0.4735, 0.2469, 0.4888, 0.2466, 0.4901, 0.2913, 0.4742, 0.2925, 0.4735, 0.2695, 0.4891, 0.269, 0.4922, 0.3137, 0.4766, 0.3151, 0.4742, 0.2925, 0.4901, 0.2913, 0.4525, 0.3199, 0.4513, 0.2941, 0.4742, 0.2925, 0.4766, 0.3151, 0.6783, 0.05736, 0.6567, 0.06653, 0.6486, 0.05194, 0.6744, 0.04143, 0.7007, 0.05402, 0.6783, 0.05736, 0.6744, 0.04143, 0.7016, 0.03834, 0.3975, 0.315, 0.3992, 0.292, 0.4091, 0.2926, 0.4074, 0.3157, 0.3992, 0.292, 0.4007, 0.2691, 0.4103, 0.2696, 0.4091, 0.2926, 0.4007, 0.2691, 0.4016, 0.2469, 0.4111, 0.247, 0.4103, 0.2696, 0.433, 0.2939, 0.4091, 0.2926, 0.4103, 0.2696, 0.4331, 0.2701, 0.7228, 0.2729, 0.7119, 0.2447, 0.7303, 0.2425, 0.7379, 0.2621, 0.7119, 0.2447, 0.7159, 0.2149, 0.7331, 0.2218, 0.7303, 0.2425, 0.4331, 0.2701, 0.4506, 0.2703, 0.4513, 0.2941, 0.433, 0.2939, 0.4525, 0.3199, 0.4318, 0.3202, 0.433, 0.2939, 0.4513, 0.2941, 0.4329, 0.2472, 0.4501, 0.2472, 0.4506, 0.2703, 0.4331, 0.2701, 0.4742, 0.2925, 0.4513, 0.2941, 0.4506, 0.2703, 0.4735, 0.2695, 0.9647, 0.0735, 0.9719, 0.0735, 0.9719, 0.1022, 0.9647, 0.1022, 0.9647, 0.0448, 0.9719, 0.0448, 0.9719, 0.0735, 0.9647, 0.0735, 0.9647, 0.01609, 0.9719, 0.01609, 0.9719, 0.0448, 0.9647, 0.0448, 0.8342, 0.1405, 0.8123, 0.1582, 0.8054, 0.1439, 0.8217, 0.1312, 0.9928, 0.3177, 0.9858, 0.3177, 0.9858, 0.2875, 0.9928, 0.2875, 0.9928, 0.3478, 0.9858, 0.3478, 0.9858, 0.3177, 0.9928, 0.3177, 0.9928, 0.378, 0.9858, 0.378, 0.9858, 0.3478, 0.9928, 0.3478, 0.6022, 0.05743, 0.5792, 0.06225, 0.5734, 0.04333, 0.6019, 0.03834, 0.6816, 0.06911, 0.6627, 0.07698, 0.6567, 0.06653, 0.6783, 0.05736, 0.6627, 0.07698, 0.6466, 0.08922, 0.6384, 0.08096, 0.6567, 0.06653, 0.6045, 0.07291, 0.5845, 0.07748, 0.5792, 0.06225, 0.6022, 0.05743, 0.5845, 0.07748, 0.566, 0.08627, 0.5575, 0.07281, 0.5792, 0.06225, 0.566, 0.08627, 0.5504, 0.0991, 0.5391, 0.08848, 0.5575, 0.07281, 0.7271, 0.7675, 0.7406, 0.513, 0.7593, 0.5134, 0.7492, 0.769, 0.7051, 0.7654, 0.722, 0.5125, 0.7406, 0.513, 0.7271, 0.7675, 0.6834, 0.7629, 0.7035, 0.5119, 0.722, 0.5125, 0.7051, 0.7654, 0.7026, 0.3642, 0.7215, 0.3641, 0.722, 0.5125, 0.7035, 0.5119, 0.1969, 0.761, 0.1969, 0.747, 0.1977, 0.747, 0.2013, 0.761, 0.205, 0.01545, 0.2034, 0.5061, 0.2018, 0.5061, 0.1965, 0.01548, 0.2034, 0.5061, 0.2022, 0.5848, 0.2011, 0.5847, 0.2018, 0.5061, 0.2212, 0.5034, 0.2266, 0.5034, 0.2266, 0.5364, 0.2212, 0.5364, 0.1638, 0.8103, 0.1621, 0.8117, 0.1615, 0.8111, 0.1632, 0.8096, 0.1828, 0.7382, 0.1659, 0.8087, 0.1646, 0.8084, 0.1816, 0.738, 0.1715, 0.7378, 0.1632, 0.8096, 0.1615, 0.8111, 0.1615, 0.7378, 0.1715, 0.7378, 0.1775, 0.674, 0.1937, 0.6745, 0.1816, 0.738, 0.2212, 0.6655, 0.2266, 0.6655, 0.2266, 0.9736, 0.2212, 0.9736, 0.2212, 0.5716, 0.2266, 0.5716, 0.2266, 0.6655, 0.2212, 0.6655, 0.1882, 0.5065, 0.1866, 0.5853, 0.1725, 0.5854, 0.1751, 0.5066, 0.184, 0.619, 0.1866, 0.5853, 0.2011, 0.5847, 0.1997, 0.6193, 0.1837, 0.01557, 0.1882, 0.5065, 0.1751, 0.5066, 0.1714, 0.01565, 0.2212, 0.5364, 0.2266, 0.5364, 0.2266, 0.5716, 0.2212, 0.5716, 0.1969, 0.6505, 0.1997, 0.6193, 0.2007, 0.6194, 0.1979, 0.6507, 0.1997, 0.6193, 0.2011, 0.5847, 0.2022, 0.5848, 0.2007, 0.6194, 0.1937, 0.6745, 0.1969, 0.6505, 0.1979, 0.6507, 0.1947, 0.6747, 0.1816, 0.738, 0.1937, 0.6745, 0.1947, 0.6747, 0.1828, 0.7382, 0.1775, 0.674, 0.1791, 0.6503, 0.1969, 0.6505, 0.1937, 0.6745, 0.1791, 0.6503, 0.184, 0.619, 0.1997, 0.6193, 0.1969, 0.6505, 0.1614, 0.6501, 0.1685, 0.6187, 0.184, 0.619, 0.1791, 0.6503, 0.1614, 0.6738, 0.1614, 0.6501, 0.1791, 0.6503, 0.1775, 0.674, 0.1965, 0.01548, 0.2018, 0.5061, 0.1882, 0.5065, 0.1837, 0.01557, 0.1685, 0.6187, 0.1725, 0.5854, 0.1866, 0.5853, 0.184, 0.619, 0.2018, 0.5061, 0.2011, 0.5847, 0.1866, 0.5853, 0.1882, 0.5065, 0.1615, 0.7378, 0.1614, 0.6738, 0.1775, 0.674, 0.1715, 0.7378, 0.1816, 0.738, 0.1646, 0.8084, 0.1632, 0.8096, 0.1715, 0.7378, 0.1652, 0.8091, 0.1638, 0.8103, 0.1632, 0.8096, 0.1646, 0.8084, 0.1969, 0.775, 0.1969, 0.761, 0.2013, 0.761, 0.2013, 0.775, 0.4753, 0.575, 0.4898, 0.5748, 0.485, 0.5923, 0.4724, 0.5996, 0.3459, 0.5566, 0.3443, 0.515, 0.3607, 0.515, 0.3608, 0.5566, 0.3534, 0.3115, 0.3606, 0.3115, 0.3606, 0.3219, 0.3584, 0.3219, 0.339, 0.4249, 0.3393, 0.4093, 0.3607, 0.4097, 0.3607, 0.4252, 0.2542, 0.4465, 0.2542, 0.4377, 0.2612, 0.4377, 0.2611, 0.4465, 0.3393, 0.4471, 0.3391, 0.4383, 0.3607, 0.4384, 0.3607, 0.4472, 0.3028, 0.482, 0.3205, 0.5151, 0.304, 0.5182, 0.2907, 0.4842, 0.315, 0.4821, 0.3205, 0.5151, 0.3028, 0.482, 0.3134, 0.5595, 0.304, 0.5182, 0.3205, 0.5151, 0.3312, 0.5568, 0.3481, 0.3366, 0.3584, 0.3219, 0.3606, 0.3219, 0.3606, 0.3368, 0.3367, 0.3298, 0.3485, 0.3153, 0.3584, 0.3219, 0.3481, 0.3366, 0.3324, 0.3713, 0.3233, 0.4088, 0.3157, 0.4081, 0.3324, 0.3713, 0.3157, 0.4081, 0.3039, 0.4022, 0.3199, 0.3656, 0.2909, 0.4193, 0.3039, 0.4022, 0.3157, 0.4081, 0.3008, 0.4243, 0.3199, 0.3656, 0.3367, 0.3298, 0.3481, 0.3366, 0.3324, 0.3713, 0.3415, 0.3723, 0.3481, 0.3366, 0.3606, 0.3368, 0.3606, 0.3726, 0.2547, 0.4351, 0.2928, 0.4166, 0.3008, 0.4243, 0.2612, 0.4377, 0.3391, 0.4383, 0.339, 0.4249, 0.3607, 0.4252, 0.3607, 0.4384, 0.3434, 0.4824, 0.3393, 0.4471, 0.3607, 0.4472, 0.3607, 0.4824, 0.2917, 0.4872, 0.2543, 0.4477, 0.2611, 0.4465, 0.3028, 0.482, 0.2611, 0.4465, 0.2612, 0.4377, 0.2951, 0.4378, 0.295, 0.4467, 0.2612, 0.4377, 0.3008, 0.4243, 0.2951, 0.4378, 0.2611, 0.4465, 0.295, 0.4467, 0.3028, 0.482, 0.3028, 0.482, 0.295, 0.4467, 0.3105, 0.4468, 0.315, 0.4821, 0.295, 0.4467, 0.2951, 0.4378, 0.3103, 0.4379, 0.3105, 0.4468, 0.2951, 0.4378, 0.3008, 0.4243, 0.3106, 0.4246, 0.3103, 0.4379, 0.3008, 0.4243, 0.3157, 0.4081, 0.3106, 0.4246, 0.325, 0.4823, 0.3303, 0.5151, 0.3205, 0.5151, 0.315, 0.4821, 0.3434, 0.4824, 0.3443, 0.515, 0.3303, 0.5151, 0.325, 0.4823, 0.315, 0.4821, 0.3105, 0.4468, 0.3216, 0.4469, 0.325, 0.4823, 0.3105, 0.4468, 0.3103, 0.4379, 0.3215, 0.438, 0.3216, 0.4469, 0.3103, 0.4379, 0.3106, 0.4246, 0.3217, 0.4246, 0.3215, 0.438, 0.3106, 0.4246, 0.3157, 0.4081, 0.3233, 0.4088, 0.3217, 0.4246, 0.3415, 0.3723, 0.3393, 0.4093, 0.3233, 0.4088, 0.3324, 0.3713, 0.3205, 0.5151, 0.3303, 0.5151, 0.3312, 0.5568, 0.4575, 0.5753, 0.4753, 0.575, 0.4724, 0.5996, 0.458, 0.603, 0.3606, 0.3726, 0.3607, 0.4097, 0.3393, 0.4093, 0.3415, 0.3723, 0.3217, 0.4246, 0.3233, 0.4088, 0.3393, 0.4093, 0.339, 0.4249, 0.3215, 0.438, 0.3217, 0.4246, 0.339, 0.4249, 0.3391, 0.4383, 0.3216, 0.4469, 0.3215, 0.438, 0.3391, 0.4383, 0.3393, 0.4471, 0.325, 0.4823, 0.3216, 0.4469, 0.3393, 0.4471, 0.3434, 0.4824, 0.3607, 0.4824, 0.3607, 0.515, 0.3443, 0.515, 0.3434, 0.4824, 0.3312, 0.5568, 0.3303, 0.5151, 0.3443, 0.515, 0.3459, 0.5566, 0.3324, 0.3713, 0.3481, 0.3366, 0.3415, 0.3723, 0.4725, 0.8935, 0.4666, 0.8847, 0.4688, 0.8832, 0.4752, 0.8917, 0.589, 0.7969, 0.6465, 0.796, 0.6467, 0.8074, 0.5892, 0.8083, 0.5899, 0.836, 0.6475, 0.8349, 0.6478, 0.8462, 0.5903, 0.848, 0.5699, 0.8754, 0.5587, 0.8754, 0.5587, 0.8458, 0.5699, 0.8474, 0.4032, 0.7094, 0.4292, 0.6885, 0.4485, 0.6878, 0.4301, 0.7077, 0.4743, 0.7068, 0.4747, 0.6873, 0.4875, 0.6872, 0.4876, 0.7068, 0.3994, 0.7052, 0.4238, 0.6836, 0.4292, 0.6885, 0.4032, 0.7094, 0.4301, 0.7077, 0.4485, 0.6878, 0.4747, 0.6873, 0.4743, 0.7068, 0.5912, 0.8754, 0.5812, 0.8754, 0.5812, 0.853, 0.5912, 0.864, 0.5812, 0.8754, 0.5699, 0.8754, 0.5699, 0.8474, 0.5812, 0.853, 0.5892, 0.8083, 0.6467, 0.8074, 0.6471, 0.8223, 0.5896, 0.8231, 0.5896, 0.8231, 0.6471, 0.8223, 0.6475, 0.8349, 0.5899, 0.836, 0.4885, 0.9032, 0.4807, 0.9032, 0.4807, 0.9, 0.4885, 0.8999, 0.478, 0.9018, 0.4725, 0.8935, 0.4752, 0.8917, 0.4807, 0.9, 0.4425, 0.7379, 0.4301, 0.7077, 0.4743, 0.7068, 0.4753, 0.7388, 0.4225, 0.7369, 0.4032, 0.7094, 0.4301, 0.7077, 0.4425, 0.7379, 0.4753, 0.7388, 0.4743, 0.7068, 0.4876, 0.7068, 0.4878, 0.7388, 0.4174, 0.7397, 0.3987, 0.7126, 0.4032, 0.7094, 0.4225, 0.7369, 0.4607, 0.6688, 0.4649, 0.6527, 0.4765, 0.6518, 0.4758, 0.6681, 0.4449, 0.669, 0.4519, 0.6531, 0.4649, 0.6527, 0.4607, 0.6688, 0.4366, 0.6647, 0.4427, 0.6497, 0.4519, 0.6531, 0.4449, 0.669, 0.4758, 0.6681, 0.4747, 0.6873, 0.4485, 0.6878, 0.4607, 0.6688, 0.4607, 0.6688, 0.4485, 0.6878, 0.4292, 0.6885, 0.4449, 0.669, 0.4875, 0.668, 0.4875, 0.6872, 0.4747, 0.6873, 0.4758, 0.6681, 0.4449, 0.669, 0.4292, 0.6885, 0.4238, 0.6836, 0.4366, 0.6647, 0.4758, 0.6681, 0.4765, 0.6518, 0.4874, 0.6514, 0.4875, 0.668, 0.4477, 0.8118, 0.4174, 0.7397, 0.4225, 0.7369, 0.4517, 0.8104, 0.4781, 0.82, 0.4753, 0.7388, 0.4878, 0.7388, 0.4882, 0.82, 0.4517, 0.8104, 0.4225, 0.7369, 0.4425, 0.7379, 0.465, 0.8153, 0.465, 0.8153, 0.4425, 0.7379, 0.4753, 0.7388, 0.4781, 0.82, 0.4752, 0.8917, 0.465, 0.8153, 0.4781, 0.82, 0.4807, 0.9, 0.4688, 0.8832, 0.4517, 0.8104, 0.465, 0.8153, 0.4752, 0.8917, 0.4807, 0.9, 0.4781, 0.82, 0.4882, 0.82, 0.4885, 0.8999, 0.4663, 0.8839, 0.4477, 0.8118, 0.4517, 0.8104, 0.4688, 0.8832, 0.728, 0.09575, 0.7321, 0.07469, 0.7408, 0.07838, 0.7371, 0.09575, 0.7321, 0.07469, 0.7444, 0.05684, 0.751, 0.0637, 0.7408, 0.07838, 0.7444, 0.05684, 0.7629, 0.04503, 0.7662, 0.05418, 0.751, 0.0637, 0.8637, 0.05933, 0.8808, 0.05117, 0.8831, 0.06138, 0.8702, 0.06748, 0.8473, 0.2429, 0.8514, 0.2639, 0.843, 0.2673, 0.8382, 0.2429, 0.3106, 0.07722, 0.3305, 0.08257, 0.3198, 0.1225, 0.3013, 0.1118, 0.3174, 0.2121, 0.3016, 0.2029, 0.3265, 0.178, 0.3408, 0.1923, 0.8514, 0.2639, 0.8631, 0.2818, 0.8565, 0.2882, 0.843, 0.2673, 0.8477, 0.09245, 0.8519, 0.07406, 0.8613, 0.07859, 0.8581, 0.09245, 0.8519, 0.07406, 0.8637, 0.05933, 0.8702, 0.06748, 0.8613, 0.07859, 0.976, 0.1654, 0.9816, 0.1654, 0.9816, 0.1903, 0.976, 0.1903, 0.976, 0.2152, 0.9816, 0.2152, 0.9816, 0.2401, 0.976, 0.2401, 0.976, 0.1903, 0.9816, 0.1903, 0.9816, 0.2152, 0.976, 0.2152, 0.8631, 0.2818, 0.8806, 0.294, 0.8769, 0.3024, 0.8565, 0.2882, 0.2906, 0.07187, 0.3106, 0.07722, 0.3013, 0.1118, 0.2906, 0.09326, 0.8401, 0.06828, 0.8556, 0.04896, 0.8637, 0.05933, 0.8519, 0.07406, 0.8345, 0.09245, 0.8401, 0.06828, 0.8519, 0.07406, 0.8477, 0.09245, 0.8556, 0.04896, 0.878, 0.03834, 0.8808, 0.05117, 0.8637, 0.05933, 0.8604, 0.7701, 0.8825, 0.769, 0.8985, 0.9618, 0.871, 0.9637, 0.8381, 0.7708, 0.8604, 0.7701, 0.871, 0.9637, 0.8435, 0.9648, 0.8158, 0.7711, 0.8381, 0.7708, 0.8435, 0.9648, 0.8159, 0.9652, 0.8534, 0.364, 0.8723, 0.364, 0.8723, 0.5134, 0.8535, 0.5137, 0.8346, 0.364, 0.8534, 0.364, 0.8535, 0.5137, 0.8346, 0.5139, 0.4728, 0.1342, 0.4502, 0.1342, 0.4501, 0.1114, 0.4735, 0.1116, 0.4109, 0.1793, 0.4103, 0.1565, 0.4334, 0.1565, 0.4331, 0.1793, 0.7337, 0.04518, 0.7575, 0.0304, 0.7629, 0.04503, 0.7444, 0.05684, 0.7176, 0.0682, 0.7337, 0.04518, 0.7444, 0.05684, 0.7321, 0.07469, 0.5247, 0.2017, 0.5391, 0.2211, 0.5242, 0.2351, 0.5069, 0.2112, 0.5156, 0.1791, 0.5247, 0.2017, 0.5069, 0.2112, 0.4961, 0.1838, 0.6238, 0.1445, 0.6265, 0.1649, 0.6148, 0.168, 0.6113, 0.1445, 0.3356, 0.2121, 0.3174, 0.2121, 0.3408, 0.1923, 0.3514, 0.2029, 0.6239, 0.1897, 0.6384, 0.208, 0.6264, 0.22, 0.6093, 0.1978, 0.8311, 0.2526, 0.8166, 0.2791, 0.8031, 0.2664, 0.8132, 0.248, 0.4332, 0.1339, 0.4108, 0.134, 0.4111, 0.1115, 0.4329, 0.1113, 0.4883, 0.1343, 0.4728, 0.1342, 0.4735, 0.1116, 0.4888, 0.1119, 0.488, 0.1567, 0.4723, 0.1568, 0.4728, 0.1342, 0.4883, 0.1343, 0.4883, 0.1793, 0.4727, 0.1793, 0.4723, 0.1568, 0.488, 0.1567, 0.4501, 0.1793, 0.4504, 0.1568, 0.4723, 0.1568, 0.4727, 0.1793, 0.6148, 0.168, 0.6239, 0.1897, 0.6093, 0.1978, 0.5986, 0.172, 0.6113, 0.1445, 0.6148, 0.168, 0.5986, 0.172, 0.595, 0.1445, 0.401, 0.1793, 0.4007, 0.1564, 0.4103, 0.1565, 0.4109, 0.1793, 0.4007, 0.1564, 0.4012, 0.1338, 0.4108, 0.134, 0.4103, 0.1565, 0.4012, 0.1338, 0.4016, 0.1116, 0.4111, 0.1115, 0.4108, 0.134, 0.4334, 0.1565, 0.4103, 0.1565, 0.4108, 0.134, 0.4332, 0.1339, 0.8166, 0.196, 0.8311, 0.2225, 0.8132, 0.227, 0.8031, 0.2087, 0.8311, 0.2225, 0.8311, 0.2526, 0.8132, 0.248, 0.8132, 0.227, 0.4332, 0.1339, 0.4502, 0.1342, 0.4504, 0.1568, 0.4334, 0.1565, 0.4501, 0.1793, 0.4331, 0.1793, 0.4334, 0.1565, 0.4504, 0.1568, 0.4329, 0.1113, 0.4501, 0.1114, 0.4502, 0.1342, 0.4332, 0.1339, 0.4723, 0.1568, 0.4504, 0.1568, 0.4502, 0.1342, 0.4728, 0.1342, 0.9647, 0.2457, 0.9719, 0.2457, 0.9719, 0.2745, 0.9647, 0.2745, 0.9647, 0.217, 0.9719, 0.217, 0.9719, 0.2457, 0.9647, 0.2457, 0.9647, 0.1883, 0.9719, 0.1883, 0.9719, 0.217, 0.9647, 0.217, 0.7119, 0.09575, 0.7176, 0.0682, 0.7321, 0.07469, 0.728, 0.09575, 0.9928, 0.1367, 0.9858, 0.1367, 0.9858, 0.1066, 0.9928, 0.1066, 0.9928, 0.1669, 0.9858, 0.1669, 0.9858, 0.1367, 0.9928, 0.1367, 0.9928, 0.197, 0.9858, 0.197, 0.9858, 0.1669, 0.9928, 0.1669, 0.5122, 0.1548, 0.5156, 0.1791, 0.4961, 0.1838, 0.4925, 0.1548, 0.6265, 0.1649, 0.6343, 0.1837, 0.6239, 0.1897, 0.6148, 0.168, 0.6343, 0.1837, 0.6466, 0.1998, 0.6384, 0.208, 0.6239, 0.1897, 0.5287, 0.1548, 0.5312, 0.1752, 0.5156, 0.1791, 0.5122, 0.1548, 0.5312, 0.1752, 0.5387, 0.1941, 0.5247, 0.2017, 0.5156, 0.1791, 0.5387, 0.1941, 0.5504, 0.2105, 0.5391, 0.2211, 0.5247, 0.2017, 0.8604, 0.7701, 0.8535, 0.5137, 0.8723, 0.5134, 0.8825, 0.769, 0.8381, 0.7708, 0.8346, 0.5139, 0.8535, 0.5137, 0.8604, 0.7701, 0.8158, 0.7711, 0.8158, 0.514, 0.8346, 0.5139, 0.8381, 0.7708, 0.8157, 0.364, 0.8346, 0.364, 0.8346, 0.5139, 0.8158, 0.514, 0.1969, 0.7934, 0.2013, 0.7934, 0.1977, 0.8074, 0.1969, 0.8074, 0.1169, 0.01545, 0.1255, 0.01547, 0.1208, 0.5062, 0.1193, 0.5062, 0.1193, 0.5062, 0.1208, 0.5062, 0.1217, 0.5848, 0.1205, 0.5848, 0.2212, 0.5034, 0.2212, 0.4703, 0.2266, 0.4703, 0.2266, 0.5034, 0.1593, 0.8103, 0.1598, 0.8096, 0.1615, 0.8111, 0.161, 0.8117, 0.1402, 0.7383, 0.1414, 0.738, 0.1585, 0.8084, 0.1572, 0.8087, 0.1514, 0.7379, 0.1615, 0.7378, 0.1615, 0.8111, 0.1598, 0.8096, 0.1514, 0.7379, 0.1414, 0.738, 0.1292, 0.6746, 0.1453, 0.674, 0.2212, 0.3413, 0.2212, 0.03319, 0.2266, 0.03316, 0.2266, 0.3413, 0.2212, 0.4352, 0.2212, 0.3413, 0.2266, 0.3413, 0.2266, 0.4352, 0.1344, 0.5065, 0.1475, 0.5066, 0.1502, 0.5854, 0.1361, 0.5854, 0.1388, 0.6191, 0.1231, 0.6194, 0.1217, 0.5848, 0.1361, 0.5854, 0.1383, 0.01554, 0.1506, 0.01561, 0.1475, 0.5066, 0.1344, 0.5065, 0.2212, 0.4703, 0.2212, 0.4352, 0.2266, 0.4352, 0.2266, 0.4703, 0.1259, 0.6506, 0.125, 0.6507, 0.1221, 0.6194, 0.1231, 0.6194, 0.1231, 0.6194, 0.1221, 0.6194, 0.1205, 0.5848, 0.1217, 0.5848, 0.1292, 0.6746, 0.1282, 0.6747, 0.125, 0.6507, 0.1259, 0.6506, 0.1414, 0.738, 0.1402, 0.7383, 0.1282, 0.6747, 0.1292, 0.6746, 0.1453, 0.674, 0.1292, 0.6746, 0.1259, 0.6506, 0.1437, 0.6503, 0.1437, 0.6503, 0.1259, 0.6506, 0.1231, 0.6194, 0.1388, 0.6191, 0.1614, 0.6501, 0.1437, 0.6503, 0.1388, 0.6191, 0.1543, 0.6187, 0.1614, 0.6738, 0.1453, 0.674, 0.1437, 0.6503, 0.1614, 0.6501, 0.1255, 0.01547, 0.1383, 0.01554, 0.1344, 0.5065, 0.1208, 0.5062, 0.1543, 0.6187, 0.1388, 0.6191, 0.1361, 0.5854, 0.1502, 0.5854, 0.1208, 0.5062, 0.1344, 0.5065, 0.1361, 0.5854, 0.1217, 0.5848, 0.1615, 0.7378, 0.1514, 0.7379, 0.1453, 0.674, 0.1614, 0.6738, 0.1414, 0.738, 0.1514, 0.7379, 0.1598, 0.8096, 0.1585, 0.8084, 0.1579, 0.8091, 0.1585, 0.8084, 0.1598, 0.8096, 0.1593, 0.8103, 0.1969, 0.7793, 0.2013, 0.7793, 0.2013, 0.7934, 0.1969, 0.7934, 0.4397, 0.5756, 0.4435, 0.6, 0.4306, 0.5932, 0.4253, 0.5758, 0.3757, 0.5566, 0.3608, 0.5566, 0.3607, 0.515, 0.3772, 0.515, 0.3678, 0.3115, 0.3628, 0.3219, 0.3606, 0.3219, 0.3606, 0.3115, 0.3824, 0.4249, 0.3607, 0.4252, 0.3607, 0.4097, 0.3821, 0.4093, 0.4672, 0.4463, 0.4602, 0.4463, 0.4602, 0.4376, 0.4672, 0.4375, 0.3821, 0.447, 0.3607, 0.4472, 0.3607, 0.4384, 0.3823, 0.4382, 0.4186, 0.4819, 0.4307, 0.4841, 0.4174, 0.5181, 0.401, 0.515, 0.4065, 0.4821, 0.4186, 0.4819, 0.401, 0.515, 0.4081, 0.5594, 0.3903, 0.5567, 0.401, 0.515, 0.4174, 0.5181, 0.3731, 0.3365, 0.3606, 0.3368, 0.3606, 0.3219, 0.3628, 0.3219, 0.3845, 0.3298, 0.3731, 0.3365, 0.3628, 0.3219, 0.3727, 0.3153, 0.3889, 0.3712, 0.4056, 0.408, 0.398, 0.4087, 0.3889, 0.3712, 0.4014, 0.3655, 0.4175, 0.4021, 0.4056, 0.408, 0.4304, 0.4192, 0.4206, 0.4243, 0.4056, 0.408, 0.4175, 0.4021, 0.4014, 0.3655, 0.3889, 0.3712, 0.3731, 0.3365, 0.3845, 0.3298, 0.3798, 0.3722, 0.3606, 0.3726, 0.3606, 0.3368, 0.3731, 0.3365, 0.4667, 0.435, 0.4602, 0.4376, 0.4206, 0.4243, 0.4286, 0.4165, 0.3823, 0.4382, 0.3607, 0.4384, 0.3607, 0.4252, 0.3824, 0.4249, 0.3781, 0.4824, 0.3607, 0.4824, 0.3607, 0.4472, 0.3821, 0.447, 0.4297, 0.4871, 0.4186, 0.4819, 0.4602, 0.4463, 0.4671, 0.4476, 0.4602, 0.4463, 0.4263, 0.4466, 0.4262, 0.4377, 0.4602, 0.4376, 0.4602, 0.4376, 0.4262, 0.4377, 0.4206, 0.4243, 0.4602, 0.4463, 0.4186, 0.4819, 0.4263, 0.4466, 0.4186, 0.4819, 0.4065, 0.4821, 0.4108, 0.4467, 0.4263, 0.4466, 0.4263, 0.4466, 0.4108, 0.4467, 0.4111, 0.4379, 0.4262, 0.4377, 0.4262, 0.4377, 0.4111, 0.4379, 0.4107, 0.4245, 0.4206, 0.4243, 0.4206, 0.4243, 0.4107, 0.4245, 0.4056, 0.408, 0.3964, 0.4822, 0.4065, 0.4821, 0.401, 0.515, 0.3912, 0.515, 0.3781, 0.4824, 0.3964, 0.4822, 0.3912, 0.515, 0.3772, 0.515, 0.4065, 0.4821, 0.3964, 0.4822, 0.3998, 0.4468, 0.4108, 0.4467, 0.4108, 0.4467, 0.3998, 0.4468, 0.3999, 0.438, 0.4111, 0.4379, 0.4111, 0.4379, 0.3999, 0.438, 0.3996, 0.4245, 0.4107, 0.4245, 0.4107, 0.4245, 0.3996, 0.4245, 0.398, 0.4087, 0.4056, 0.408, 0.3798, 0.3722, 0.3889, 0.3712, 0.398, 0.4087, 0.3821, 0.4093, 0.401, 0.515, 0.3903, 0.5567, 0.3912, 0.515, 0.4575, 0.5753, 0.458, 0.603, 0.4435, 0.6, 0.4397, 0.5756, 0.3606, 0.3726, 0.3798, 0.3722, 0.3821, 0.4093, 0.3607, 0.4097, 0.3996, 0.4245, 0.3824, 0.4249, 0.3821, 0.4093, 0.398, 0.4087, 0.3999, 0.438, 0.3823, 0.4382, 0.3824, 0.4249, 0.3996, 0.4245, 0.3998, 0.4468, 0.3821, 0.447, 0.3823, 0.4382, 0.3999, 0.438, 0.3964, 0.4822, 0.3781, 0.4824, 0.3821, 0.447, 0.3998, 0.4468, 0.3607, 0.4824, 0.3781, 0.4824, 0.3772, 0.515, 0.3607, 0.515, 0.3903, 0.5567, 0.3757, 0.5566, 0.3772, 0.515, 0.3912, 0.515, 0.3889, 0.3712, 0.3798, 0.3722, 0.3731, 0.3365, 0.5045, 0.8933, 0.5018, 0.8916, 0.5081, 0.8831, 0.5103, 0.8845, 0.589, 0.6947, 0.5892, 0.6833, 0.6467, 0.6842, 0.6465, 0.6956, 0.5899, 0.6557, 0.5903, 0.6437, 0.6478, 0.6454, 0.6475, 0.6568, 0.5475, 0.8754, 0.5475, 0.8474, 0.5587, 0.8458, 0.5587, 0.8754, 0.5721, 0.7087, 0.5452, 0.7072, 0.5266, 0.6874, 0.5459, 0.6879, 0.501, 0.7067, 0.4876, 0.7068, 0.4875, 0.6872, 0.5004, 0.6872, 0.5758, 0.7044, 0.5721, 0.7087, 0.5459, 0.6879, 0.5512, 0.683, 0.5452, 0.7072, 0.501, 0.7067, 0.5004, 0.6872, 0.5266, 0.6874, 0.5262, 0.8754, 0.5262, 0.864, 0.5363, 0.853, 0.5363, 0.8754, 0.5363, 0.8754, 0.5363, 0.853, 0.5475, 0.8474, 0.5475, 0.8754, 0.5892, 0.6833, 0.5896, 0.6686, 0.6471, 0.6693, 0.6467, 0.6842, 0.5896, 0.6686, 0.5899, 0.6557, 0.6475, 0.6568, 0.6471, 0.6693, 0.4885, 0.9032, 0.4885, 0.8999, 0.4963, 0.8999, 0.4963, 0.9031, 0.499, 0.9017, 0.4963, 0.8999, 0.5018, 0.8916, 0.5045, 0.8933, 0.533, 0.7375, 0.5002, 0.7387, 0.501, 0.7067, 0.5452, 0.7072, 0.553, 0.7363, 0.533, 0.7375, 0.5452, 0.7072, 0.5721, 0.7087, 0.5002, 0.7387, 0.4878, 0.7388, 0.4876, 0.7068, 0.501, 0.7067, 0.5581, 0.7391, 0.553, 0.7363, 0.5721, 0.7087, 0.5766, 0.7117, 0.5143, 0.6685, 0.4992, 0.668, 0.4983, 0.6517, 0.5099, 0.6525, 0.5301, 0.6686, 0.5143, 0.6685, 0.5099, 0.6525, 0.5228, 0.6528, 0.5383, 0.6643, 0.5301, 0.6686, 0.5228, 0.6528, 0.5321, 0.6493, 0.4992, 0.668, 0.5143, 0.6685, 0.5266, 0.6874, 0.5004, 0.6872, 0.5143, 0.6685, 0.5301, 0.6686, 0.5459, 0.6879, 0.5266, 0.6874, 0.4875, 0.668, 0.4992, 0.668, 0.5004, 0.6872, 0.4875, 0.6872, 0.5301, 0.6686, 0.5383, 0.6643, 0.5512, 0.683, 0.5459, 0.6879, 0.4992, 0.668, 0.4875, 0.668, 0.4874, 0.6514, 0.4983, 0.6517, 0.5285, 0.8114, 0.5245, 0.8101, 0.553, 0.7363, 0.5581, 0.7391, 0.4982, 0.8199, 0.4882, 0.82, 0.4878, 0.7388, 0.5002, 0.7387, 0.5245, 0.8101, 0.5112, 0.815, 0.533, 0.7375, 0.553, 0.7363, 0.5112, 0.815, 0.4982, 0.8199, 0.5002, 0.7387, 0.533, 0.7375, 0.5018, 0.8916, 0.4963, 0.8999, 0.4982, 0.8199, 0.5112, 0.815, 0.5081, 0.8831, 0.5018, 0.8916, 0.5112, 0.815, 0.5245, 0.8101, 0.4963, 0.8999, 0.4885, 0.8999, 0.4882, 0.82, 0.4982, 0.8199, 0.5106, 0.8837, 0.5081, 0.8831, 0.5245, 0.8101, 0.5285, 0.8114, 0.728, 0.09575, 0.7371, 0.09575, 0.7408, 0.1131, 0.7321, 0.1168, 0.7321, 0.1168, 0.7408, 0.1131, 0.751, 0.1278, 0.7444, 0.1347, 0.7444, 0.1347, 0.751, 0.1278, 0.7662, 0.1373, 0.7629, 0.1465, 0.8637, 0.1256, 0.8702, 0.1174, 0.8831, 0.1235, 0.8808, 0.1337, 0.8473, 0.2429, 0.8382, 0.2429, 0.843, 0.2184, 0.8514, 0.2219, 0.3106, 0.07722, 0.3198, 0.04265, 0.3412, 0.04265, 0.3305, 0.08257, 0.3605, 0.1689, 0.3408, 0.1923, 0.3265, 0.178, 0.3514, 0.1531, 0.8514, 0.2219, 0.843, 0.2184, 0.8565, 0.1976, 0.8631, 0.2039, 0.8477, 0.09245, 0.8581, 0.09245, 0.8613, 0.1063, 0.8519, 0.1108, 0.8519, 0.1108, 0.8613, 0.1063, 0.8702, 0.1174, 0.8637, 0.1256, 0.976, 0.1654, 0.976, 0.1405, 0.9816, 0.1405, 0.9816, 0.1654, 0.976, 0.1156, 0.976, 0.09075, 0.9816, 0.09075, 0.9816, 0.1156, 0.976, 0.1405, 0.976, 0.1156, 0.9816, 0.1156, 0.9816, 0.1405, 0.8631, 0.2039, 0.8565, 0.1976, 0.8769, 0.1833, 0.8806, 0.1917, 0.2906, 0.07187, 0.3013, 0.05335, 0.3198, 0.04265, 0.3106, 0.07722, 0.8401, 0.1166, 0.8519, 0.1108, 0.8637, 0.1256, 0.8556, 0.1359, 0.8345, 0.09245, 0.8477, 0.09245, 0.8519, 0.1108, 0.8401, 0.1166, 0.8556, 0.1359, 0.8637, 0.1256, 0.8808, 0.1337, 0.878, 0.1466, 0.7713, 0.7702, 0.7608, 0.9637, 0.7333, 0.9619, 0.7492, 0.769, 0.7936, 0.7709, 0.7884, 0.9648, 0.7608, 0.9637, 0.7713, 0.7702, 0.8158, 0.7711, 0.8159, 0.9652, 0.7884, 0.9648, 0.7936, 0.7709, 0.778, 0.3641, 0.7781, 0.5137, 0.7593, 0.5134, 0.7592, 0.3641, 0.7969, 0.3641, 0.7969, 0.5139, 0.7781, 0.5137, 0.778, 0.3641, 0.4728, 0.2243, 0.4735, 0.2469, 0.4501, 0.2472, 0.4502, 0.2244, 0.4109, 0.1793, 0.4331, 0.1793, 0.4334, 0.202, 0.4103, 0.202, 0.7337, 0.1463, 0.7444, 0.1347, 0.7629, 0.1465, 0.7575, 0.1611, 0.7176, 0.1233, 0.7321, 0.1168, 0.7444, 0.1347, 0.7337, 0.1463, 0.5247, 0.1079, 0.5069, 0.09843, 0.5242, 0.07454, 0.5391, 0.08848, 0.5156, 0.1305, 0.4961, 0.1258, 0.5069, 0.09843, 0.5247, 0.1079, 0.6238, 0.1445, 0.6113, 0.1445, 0.6148, 0.121, 0.6265, 0.1241, 0.3605, 0.1871, 0.3514, 0.2029, 0.3408, 0.1923, 0.3605, 0.1689, 0.6239, 0.09928, 0.6093, 0.09115, 0.6264, 0.06895, 0.6384, 0.08096, 0.7611, 0.1778, 0.7645, 0.196, 0.7455, 0.2049, 0.7338, 0.1905, 0.4332, 0.2246, 0.4329, 0.2472, 0.4111, 0.247, 0.4108, 0.2245, 0.4883, 0.2242, 0.4888, 0.2466, 0.4735, 0.2469, 0.4728, 0.2243, 0.488, 0.2019, 0.4883, 0.2242, 0.4728, 0.2243, 0.4723, 0.2018, 0.4883, 0.1793, 0.488, 0.2019, 0.4723, 0.2018, 0.4727, 0.1793, 0.4501, 0.1793, 0.4727, 0.1793, 0.4723, 0.2018, 0.4504, 0.2017, 0.6148, 0.121, 0.5986, 0.117, 0.6093, 0.09115, 0.6239, 0.09928, 0.6113, 0.1445, 0.595, 0.1445, 0.5986, 0.117, 0.6148, 0.121, 0.401, 0.1793, 0.4109, 0.1793, 0.4103, 0.202, 0.4007, 0.2021, 0.4007, 0.2021, 0.4103, 0.202, 0.4108, 0.2245, 0.4012, 0.2248, 0.4012, 0.2248, 0.4108, 0.2245, 0.4111, 0.247, 0.4016, 0.2469, 0.4334, 0.202, 0.4332, 0.2246, 0.4108, 0.2245, 0.4103, 0.202, 0.8166, 0.196, 0.8031, 0.2087, 0.7854, 0.1974, 0.7912, 0.1798, 0.7912, 0.1798, 0.7854, 0.1974, 0.7645, 0.196, 0.7611, 0.1778, 0.4332, 0.2246, 0.4334, 0.202, 0.4504, 0.2017, 0.4502, 0.2244, 0.4501, 0.1793, 0.4504, 0.2017, 0.4334, 0.202, 0.4331, 0.1793, 0.4329, 0.2472, 0.4332, 0.2246, 0.4502, 0.2244, 0.4501, 0.2472, 0.4723, 0.2018, 0.4728, 0.2243, 0.4502, 0.2244, 0.4504, 0.2017, 0.9647, 0.1309, 0.9647, 0.1022, 0.9719, 0.1022, 0.9719, 0.1309, 0.9647, 0.1596, 0.9647, 0.1309, 0.9719, 0.1309, 0.9719, 0.1596, 0.9647, 0.1883, 0.9647, 0.1596, 0.9719, 0.1596, 0.9719, 0.1883, 0.7119, 0.09575, 0.728, 0.09575, 0.7321, 0.1168, 0.7176, 0.1233, 0.9928, 0.2573, 0.9928, 0.2875, 0.9858, 0.2875, 0.9858, 0.2573, 0.9928, 0.2272, 0.9928, 0.2573, 0.9858, 0.2573, 0.9858, 0.2272, 0.9928, 0.197, 0.9928, 0.2272, 0.9858, 0.2272, 0.9858, 0.197, 0.5122, 0.1548, 0.4925, 0.1548, 0.4961, 0.1258, 0.5156, 0.1305, 0.6265, 0.1241, 0.6148, 0.121, 0.6239, 0.09928, 0.6343, 0.1053, 0.6343, 0.1053, 0.6239, 0.09928, 0.6384, 0.08096, 0.6466, 0.08922, 0.5287, 0.1548, 0.5122, 0.1548, 0.5156, 0.1305, 0.5312, 0.1345, 0.5312, 0.1345, 0.5156, 0.1305, 0.5247, 0.1079, 0.5387, 0.1155, 0.5387, 0.1155, 0.5247, 0.1079, 0.5391, 0.08848, 0.5504, 0.0991, 0.7713, 0.7702, 0.7492, 0.769, 0.7593, 0.5134, 0.7781, 0.5137, 0.7936, 0.7709, 0.7713, 0.7702, 0.7781, 0.5137, 0.7969, 0.5139, 0.8158, 0.7711, 0.7936, 0.7709, 0.7969, 0.5139, 0.8158, 0.514, 0.8157, 0.364, 0.8158, 0.514, 0.7969, 0.5139, 0.7969, 0.3641])
me_broadsword.materials.append(mat_steel)
me_broadsword.materials.append(mat_brass)
me_broadsword.materials.append(mat_wood)
me_broadsword.update()

# ---- objects
ob_broadsword = bpy.data.objects.new('Broadsword', me_broadsword)
ob_sun = bpy.data.objects.new('Sun', light_sun)
ob_camera = bpy.data.objects.new('Camera', cam_camera)

# ---- transforms, parenting, visibility, modifiers, constraints
ob_broadsword.location = (0.0, 0.0, 0.0)
ob_sun.location = (1.754, -0.2906, 0.0)
ob_sun.rotation_euler = (0.3388, 0.4071, 1.601)
ob_camera.location = (1.588, -2.106, 2.313)
ob_camera.rotation_euler = (0.7051, -2.666e-07, 0.9774)

# ---- collection membership
scene.collection.objects.link(ob_broadsword)
scene.collection.objects.link(ob_sun)
scene.collection.objects.link(ob_camera)

# ---- scene / render settings (as saved in the file)
scene.camera = ob_camera
scene.frame_start = 1; scene.frame_end = 250; scene.frame_set(1)
scene.render.engine = 'BLENDER_EEVEE_NEXT'
scene.cycles.sampling_pattern = 'TABULATED_SOBOL'
scene.cycles.use_light_tree = False
scene.view_settings.view_transform = 'Filmic'
bpy.context.view_layer.update()
